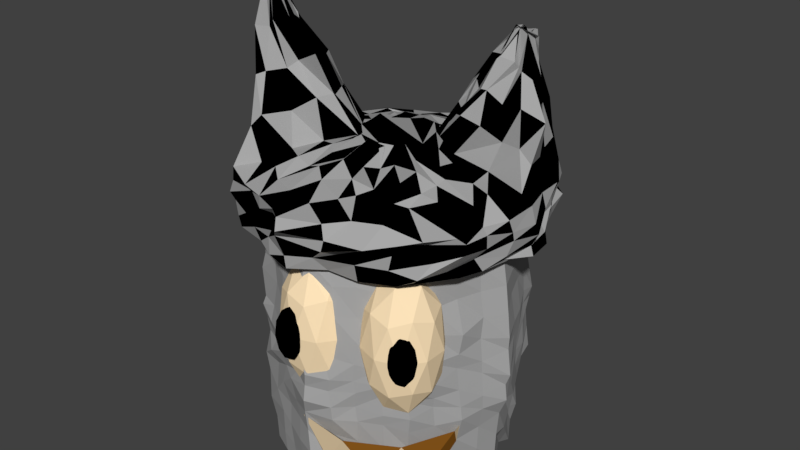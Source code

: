# Source: TrashEnemy.blend  (saved by Blender 2.79.0; exported with 4.5.12 LTS)
import bpy
from mathutils import Matrix  # noqa: F401  (used for matrix-valued properties, if any)

bpy.ops.wm.read_factory_settings(use_empty=True)
scene = bpy.context.scene
scene.name = 'Scene'

# ---- collections
col_collection_1 = bpy.data.collections.new('Collection 1'); scene.collection.children.link(col_collection_1)

# ---- materials (node trees are filled in below, after node groups)
mat_basuracolor = bpy.data.materials.new('BasuraColor')
mat_basuracolor.alpha_threshold = 0.0
mat_basuracolor.use_transparent_shadow = False
mat_basuracolor.diffuse_color = (0.3931, 0.3931, 0.3931, 1.0)
mat_basuracolor.specular_color = (0.0, 0.0, 0.0)
mat_basuracolor.roughness = 0.5
mat_basuracolor.specular_intensity = 1.0
mat_ojobasura = bpy.data.materials.new('OJOBasura')
mat_ojobasura.alpha_threshold = 0.0
mat_ojobasura.use_transparent_shadow = False
mat_ojobasura.diffuse_color = (0.0, 0.0, 0.0, 1.0)
mat_ojobasura.specular_color = (1.0, 0.0, 0.003185)
mat_ojobasura.roughness = 0.5
mat_boca = bpy.data.materials.new('Boca')
mat_boca.alpha_threshold = 0.0
mat_boca.use_transparent_shadow = False
mat_boca.diffuse_color = (1.0, 1.0, 1.0, 1.0)
mat_boca.roughness = 0.5
mat_boca.specular_intensity = 1.0
mat_ojoamarillo = bpy.data.materials.new('OJoAmarillo')
mat_ojoamarillo.alpha_threshold = 0.0
mat_ojoamarillo.use_transparent_shadow = False
mat_ojoamarillo.diffuse_color = (1.0, 0.7819, 0.4969, 1.0)
mat_ojoamarillo.roughness = 0.5
mat_ojoamarillo.specular_intensity = 1.0
mat_material_001 = bpy.data.materials.new('Material.001')
mat_material_001.alpha_threshold = 0.0
mat_material_001.use_transparent_shadow = False
mat_material_001.diffuse_color = (0.3108, 0.1186, 0.0141, 1.0)
mat_material_001.specular_color = (0.0, 0.0, 0.0)
mat_material_001.roughness = 0.5
mat_material_001.specular_intensity = 1.0

# ---- material node trees

# ---- world
world_world = bpy.data.worlds.new('World'); scene.world = world_world
world_world.color = (0.05088, 0.05088, 0.05088)
world_world.use_sun_shadow = False
world_world.sun_shadow_jitter_overblur = 0.0
world_world.cycles.sampling_method = 'MANUAL'

# ---- meshes
me_cylinder_002 = bpy.data.meshes.new('Cylinder.002')
me_cylinder_002.from_pydata([(-0.01058, 1.066, -1.149), (-0.1019, 1.14, 0.625), (0.5749, 0.8741, -1.472), (0.6912, 0.7488, 0.8943), (0.9709, 0.07392, -1.042), (0.9414, 0.07704, 0.9863), (0.6191, -0.5968, -1.164), (0.7103, -0.6197, 0.7864), (-0.02055, -0.9373, -1.045), (-0.08014, -0.9382, 0.9394), (-0.7224, -0.6484, -1.06), (-0.7397, -0.6472, 1.06), (-1.019, 0.04115, -1.102), (-1.065, 0.07199, 0.9412), (-0.7047, 0.7723, -1.171), (-0.7226, 0.7606, 0.839), (0.1454, 0.3392, 2.057), (-0.01612, 0.3574, 2.438), (0.2571, 0.1329, 2.253), (0.1557, -0.09847, 2.419), (-0.04156, -0.1995, 2.497), (-0.1825, -0.1341, 2.294), (-0.3676, 0.1445, 2.229), (-0.2199, 0.2996, 2.127), (-0.7644, -0.2314, 8.122), (-0.7286, -0.3109, 8.141), (-0.7456, -0.1972, 7.991), (-0.6815, -0.2535, 8.251), (0.6831, 0.3334, 6.805), (0.6826, 0.4348, 6.783), (0.6024, 0.3347, 7.016), (0.6053, 0.3375, 6.938), (0.3101, 0.9715, -1.293), (0.2159, 1.039, 0.4626), (-0.1188, 1.183, -0.492), (0.5997, 0.8606, -0.4214), (0.8408, 0.3767, -1.031), (0.8912, 0.414, 1.056), (0.9855, 0.09764, -0.1639), (0.8364, -0.2355, -1.133), (0.835, -0.2451, 0.6989), (0.7425, -0.5711, -0.1119), (0.3528, -0.7526, -1.244), (0.304, -0.7397, 1.076), (-0.1235, -0.9166, 0.0312), (-0.3785, -0.7879, -1.084), (-0.3577, -0.8004, 0.9092), (-0.8048, -0.6328, -0.1958), (-0.8674, -0.2759, -1.218), (-0.8792, -0.3011, 0.8918), (-1.049, 0.07956, -0.1809), (-0.939, 0.4797, -1.359), (-0.8538, 0.4052, 0.8988), (-0.7656, 0.7939, -0.2954), (-0.3949, 0.9514, -1.234), (-0.4074, 0.9628, 0.7154), (-0.005873, 0.3842, 2.125), (0.1704, 0.1766, 2.392), (0.2134, -0.004988, 2.347), (0.01651, -0.1741, 2.403), (-0.1985, -0.09073, 2.235), (-0.32, 0.05185, 2.154), (-0.3052, 0.2133, 2.321), (-0.2061, 0.3903, 1.915), (-0.5119, -0.3654, 1.633), (-0.6822, 0.09617, 1.645), (0.4761, -0.3446, 1.554), (-0.06504, -0.5802, 1.627), (-0.5674, 0.6474, 1.142), (0.3575, 0.5725, 1.482), (0.5912, 0.1357, 1.572), (-0.1055, 0.8218, 1.197), (-0.7716, -0.2122, 7.947), (-0.7009, -0.2213, 8.094), (-0.7461, -0.2441, 8.08), (-0.7343, -0.2314, 8.006), (-0.7513, -0.4074, 4.421), (-0.9508, -0.01618, 4.333), (-0.5161, -0.01626, 5.104), (-0.4304, -0.2211, 5.38), (0.728, 0.3811, 6.659), (0.6273, 0.3633, 6.991), (0.5945, 0.4141, 6.697), (0.6151, 0.3558, 6.889), (0.3856, 0.2766, 4.786), (0.647, 0.6684, 3.666), (0.9273, 0.1879, 3.968), (0.4877, 0.1776, 4.645), (0.4097, 0.2466, 4.767), (0.6093, 0.2215, 4.131), (0.7587, 0.3884, 3.952), (0.6739, 0.3262, 7.041), (-0.6093, -0.2817, 4.673), (-0.4412, -0.131, 5.164), (-0.7442, -0.01789, 4.546), (-0.7646, -0.2357, 8.037), (0.5035, -0.1622, 1.756), (0.1383, 0.706, 1.249), (-0.2728, 0.5975, 1.586), (-0.2534, -0.4856, 1.619), (0.4976, 0.4867, 4.139), (-0.6353, 0.3681, 1.401), (0.2659, -0.5066, 1.697), (-0.4377, 0.9721, -0.2768), (-0.9319, 0.486, -0.2916), (-0.8222, -0.2407, 4.364), (-0.8927, -0.2613, -0.1459), (-0.3058, -0.8013, 0.1403), (0.3374, -0.7602, -0.03424), (0.8753, -0.2556, -0.06713), (0.8472, 0.4338, -0.04832), (0.2589, 1.021, -0.5577), (0.4548, 0.9219, -1.408), (0.1113, 1.054, 0.6063), (-0.07866, 1.121, 0.1086), (0.7256, 0.7661, -0.5895), (0.93, 0.2806, -1.148), (0.7494, 0.5836, 0.928), (0.9222, 0.1218, -0.8244), (0.8071, -0.4174, -0.977), (0.9398, -0.1438, 0.9343), (0.7277, -0.6871, -0.5072), (0.183, -0.8097, -1.001), (0.4824, -0.6814, 1.145), (-0.01783, -0.9515, -0.4628), (-0.6005, -0.7353, -1.085), (-0.1537, -0.8937, 1.016), (-0.7743, -0.619, -0.5354), (-0.9686, -0.1347, -1.091), (-0.8461, -0.4796, 0.88), (-1.033, 0.07173, -0.7521), (-0.7619, 0.5654, -1.082), (-1.006, 0.3263, 0.6447), (-0.7388, 0.7765, -0.6886), (-0.2826, 1.064, -1.436), (-0.53, 0.8251, 0.9199), (0.05202, 0.3618, 2.153), (0.1606, 0.2773, 2.194), (0.311, 0.02263, 2.233), (0.09712, -0.128, 2.362), (-0.0847, -0.1693, 2.185), (-0.1902, -0.1106, 2.405), (-0.2703, 0.09077, 2.365), (-0.2536, 0.3626, 2.114), (-0.405, -0.2007, 1.798), (-0.8655, 0.07413, 1.126), (0.388, -0.2804, 2.117), (-0.02744, -0.7284, 1.089), (-0.6059, 0.6388, 1.243), (0.2752, 0.4454, 1.742), (0.8659, 0.08011, 1.309), (-0.03833, 0.9364, 1.07), (-0.7466, -0.2638, 8.088), (-0.7237, -0.2207, 7.994), (-0.7033, -0.2469, 8.174), (-0.7397, -0.2506, 8.155), (-0.7644, -0.3783, 6.343), (-0.9799, 0.001229, 2.667), (-0.4294, 0.01719, 3.785), (-0.3433, -0.1659, 3.814), (0.6387, 0.4276, 6.63), (0.6009, 0.377, 6.783), (0.6246, 0.3806, 6.944), (0.6835, 0.3387, 6.816), (0.4798, 0.33, 5.897), (0.6058, 0.7885, 2.09), (0.868, 0.1591, 2.287), (0.3826, 0.1281, 3.511), (0.08865, 1.079, -1.383), (0.5358, 0.8236, 0.9125), (-0.04756, 1.085, -0.7628), (0.7032, 0.7748, 0.2796), (0.7185, 0.6651, -1.229), (0.9004, 0.2448, 1.052), (0.9671, 0.08544, 0.2684), (0.8743, -0.07991, -0.9874), (0.8397, -0.4853, 0.8617), (0.6022, -0.5941, 0.396), (0.605, -0.7063, -0.9758), (0.1844, -0.85, 0.9934), (-0.06007, -0.973, 0.4744), (-0.1938, -0.8983, -0.9662), (-0.5533, -0.7291, 0.8357), (-0.7559, -0.6425, 0.4232), (-0.8306, -0.4957, -1.049), (-0.9705, -0.1415, 1.101), (-1.04, 0.07366, 0.3873), (-0.9398, 0.2172, -1.126), (-0.8577, 0.656, 0.655), (-0.7283, 0.7827, 0.2919), (-0.6072, 0.8775, -1.319), (-0.2245, 0.9963, 0.9399), (0.05415, 0.3866, 1.856), (0.2391, 0.1212, 2.438), (0.2509, -0.08899, 2.389), (0.06684, -0.1754, 2.352), (-0.2001, -0.05386, 2.126), (-0.3232, 0.06763, 2.124), (-0.2246, 0.2066, 2.254), (-0.07401, 0.3673, 2.207), (-0.6161, -0.5283, 1.219), (-0.4633, 0.03846, 2.125), (0.4828, -0.4606, 1.264), (-0.05316, -0.4073, 2.088), (-0.3151, 0.3679, 2.057), (0.5579, 0.696, 1.098), (0.3408, 0.1348, 1.847), (-0.1315, 0.6392, 1.565), (-0.7653, -0.2095, 7.869), (-0.6919, -0.2644, 8.227), (-0.7279, -0.2779, 8.022), (-0.7735, -0.2033, 8.04), (-0.7095, -0.5104, 2.553), (-0.843, -0.1234, 6.128), (-0.6604, -0.1213, 6.575), (-0.5987, -0.2132, 6.721), (0.6842, 0.4038, 6.582), (0.5834, 0.3674, 6.909), (0.6507, 0.4533, 6.74), (0.5774, 0.3937, 6.745), (0.2897, 0.271, 3.611), (0.6751, 0.4782, 5.517), (0.7349, 0.3274, 5.093), (0.5456, 0.2532, 5.871), (0.5704, 0.2472, 5.995), (0.3603, 0.1826, 3.557), (0.3076, 0.3517, 4.491), (0.4099, 0.2656, 4.395), (0.654, 0.3056, 5.484), (0.6416, 0.1881, 2.74), (0.5205, 0.1883, 4.62), (0.7602, 0.1872, 4.258), (0.7262, 0.3904, 5.376), (0.7456, 0.4851, 2.103), (0.8279, 0.3015, 3.906), (0.7212, 0.4742, 3.911), (0.565, 0.4107, 6.745), (0.6727, 0.3441, 6.867), (0.6282, 0.3534, 6.873), (0.6505, 0.3731, 6.879), (-0.6716, -0.3197, 6.58), (-0.5796, -0.2921, 2.973), (-0.6956, -0.3764, 4.584), (-0.5913, -0.2017, 4.872), (-0.6151, -0.1649, 6.742), (-0.4299, -0.000597, 3.682), (-0.5255, -0.1373, 5.331), (-0.4614, -0.0927, 5.156), (-0.7357, -0.1497, 6.391), (-0.7482, 0.07303, 2.992), (-0.6287, -0.0784, 5.029), (-0.7974, -0.06944, 4.518), (-0.731, -0.2492, 8.152), (-0.7369, -0.2241, 8.058), (-0.7304, -0.2511, 8.229), (-0.7011, -0.2594, 8.023), (0.4004, -0.07772, 1.91), (0.7544, -0.2313, 1.36), (0.4949, -0.2288, 1.647), (0.637, -0.07746, 1.652), (0.1205, 0.4383, 1.992), (0.1621, 0.9037, 0.7266), (0.2226, 0.6775, 1.12), (0.01475, 0.7082, 1.38), (-0.2185, 0.5015, 1.826), (-0.3947, 0.849, 0.8823), (-0.1708, 0.7059, 1.351), (-0.4045, 0.6344, 1.273), (-0.1997, -0.3457, 1.98), (-0.3738, -0.6312, 1.154), (-0.363, -0.4669, 1.783), (-0.1715, -0.4885, 1.777), (0.6367, 0.3848, 5.674), (0.4424, 0.4973, 2.991), (0.532, 0.6176, 3.704), (0.4606, 0.4139, 4.325), (-0.4235, 0.237, 1.985), (-0.7935, 0.4399, 0.9366), (-0.5274, 0.4632, 1.251), (-0.6394, 0.2088, 1.607), (0.1388, -0.3007, 1.827), (0.1805, -0.5619, 1.411), (0.09979, -0.5032, 1.792), (0.3647, -0.3946, 1.887), (-0.1801, 0.9735, -0.0172), (-0.5662, 0.8647, -0.278), (-0.4426, 0.9823, -0.9273), (-0.3665, 0.93, 0.3642), (-0.8225, 0.5903, -0.1198), (-0.9657, 0.2745, -0.294), (-0.8409, 0.4103, -0.6583), (-0.862, 0.3871, 0.4374), (-0.7906, -0.2694, 6.217), (-0.9005, -0.2566, 2.628), (-0.8592, -0.1382, 4.456), (-0.8, -0.3366, 4.403), (-0.9601, -0.1023, -0.05491), (-0.7742, -0.4825, -0.01453), (-0.9057, -0.3248, -0.5493), (-0.886, -0.2981, 0.4318), (-0.4974, -0.7115, 0.03853), (-0.2052, -0.8635, -0.06381), (-0.4031, -0.8092, -0.4802), (-0.3496, -0.8097, 0.417), (0.2006, -0.8814, -0.02247), (0.5637, -0.7056, 0.1526), (0.3749, -0.8, -0.3845), (0.4486, -0.8174, 0.4071), (0.8503, -0.444, 0.0691), (0.9574, -0.1138, 0.06962), (0.814, -0.2874, -0.529), (0.8949, -0.2868, 0.597), (0.8437, 0.3076, -0.3655), (0.7187, 0.6066, -0.1448), (0.7765, 0.4835, -0.9367), (0.8679, 0.3985, 0.4867), (0.4594, 0.8805, -0.2536), (0.07069, 1.11, -0.6338), (0.2714, 0.9656, -0.8166), (0.3562, 0.9077, 0.3266), (0.1843, 0.9781, 0.38), (0.1574, 1.006, -0.7087), (0.4513, 0.9561, -1.058), (0.7612, 0.6544, 0.3007), (0.7442, 0.614, -0.7664), (0.8836, 0.3252, -0.8566), (0.9538, -0.1219, 0.4184), (0.9242, -0.1292, -0.5936), (0.7619, -0.4659, -0.6753), (0.6117, -0.6975, 0.6398), (0.5386, -0.7052, -0.4916), (0.126, -0.8728, -0.444), (-0.2176, -0.8298, 0.5516), (-0.2586, -0.8373, -0.5197), (-0.5545, -0.7363, -0.3738), (-0.8833, -0.4524, 0.4113), (-0.7868, -0.4599, -0.6608), (-0.948, -0.105, -0.6905), (-0.796, -0.4034, 2.709), (-0.9265, -0.09886, 2.459), (-0.7752, -0.1978, 6.291), (-0.9568, 0.2136, 0.5398), (-0.9814, 0.2723, -0.6733), (-0.8724, 0.6653, -0.9707), (-0.5969, 0.88, 0.2934), (-0.5891, 0.8705, -0.6665), (-0.2003, 1.038, -0.8166), (0.4236, -0.5177, 1.461), (0.1612, -0.6897, 1.545), (0.02476, -0.3204, 1.729), (-0.8229, 0.2393, 1.209), (-0.7182, 0.5786, 0.8929), (-0.3519, 0.311, 1.818), (0.3834, 0.4361, 3.061), (0.4615, 0.6875, 2.379), (0.5939, 0.5161, 5.238), (-0.1978, -0.7089, 1.235), (-0.4597, -0.563, 1.391), (-0.2755, -0.2567, 2.022), (-0.4271, 0.7031, 1.123), (-0.2211, 0.9044, 0.8252), (-0.1632, 0.5455, 1.826), (0.06572, 0.9192, 0.8852), (0.2929, 0.8594, 0.6852), (0.1213, 0.5157, 1.756), (0.7574, -0.1023, 1.515), (0.5924, -0.3434, 1.451), (0.2979, -0.1726, 2.168), (-0.7248, -0.2838, 8.122), (-0.7506, -0.2437, 8.132), (-0.7347, -0.2207, 8.029), (-0.8136, -0.0445, 3.035), (-0.5585, 0.003587, 3.552), (-0.6659, -0.1496, 6.625), (-0.3763, -0.03795, 3.929), (-0.3978, -0.09143, 3.554), (-0.6116, -0.1614, 6.488), (-0.4335, -0.2205, 3.609), (-0.6407, -0.4832, 3.069), (-0.7103, -0.3111, 6.258), (0.6723, 0.3838, 6.767), (0.6974, 0.3128, 6.907), (0.6356, 0.3356, 6.95), (0.7278, 0.6019, 2.265), (0.8095, 0.3377, 2.133), (0.8111, 0.2958, 5.409), (0.7833, 0.1587, 2.78), (0.5224, 0.1323, 3.303), (0.6459, 0.2733, 5.748), (0.27, 0.2227, 3.223), (0.2714, 0.2584, 3.652), (0.4796, 0.2911, 5.873), (0.5086, 0.3134, 5.81), (0.6535, 0.3363, 5.278), (0.6834, 0.4685, 5.347), (0.6038, 0.3619, 6.777), (-0.6384, -0.2149, 6.568), (-0.612, -0.163, 6.685), (-0.76, -0.1677, 6.355), (-0.7097, -0.2384, 8.167), (0.3898, 0.05391, 1.736), (0.0345, 0.4816, 2.068), (-0.346, 0.503, 1.773), (-0.06705, -0.3828, 2.061), (0.5224, 0.4231, 5.486), (-0.4489, 0.1298, 2.04), (0.1763, -0.2197, 1.86), (-0.2326, 1.036, 0.1329), (-0.842, 0.6499, 0.1207), (-0.791, -0.2883, 6.087), (-0.9722, -0.09097, 0.3391), (-0.5261, -0.7023, 0.5616), (0.2182, -0.8746, 0.4443), (0.8773, -0.4536, 0.6328), (0.9204, 0.2578, 0.3994), (0.5339, 0.8183, 0.5908), (0.2064, -0.3166, -11.76), (0.5549, 0.06542, -9.689), (0.6774, -0.5301, -9.689), (0.1489, -0.8305, -9.689), (-0.3002, -0.4207, -9.689), (-0.04921, 0.133, -9.689), (0.4832, -0.4421, -11.2), (0.4113, -0.09205, -11.2), (0.6881, -0.2175, -9.984), (0.261, 0.1722, -9.984), (0.05614, -0.05233, -11.2), (0.1726, -0.6187, -11.2), (0.4494, -0.7441, -9.984), (-0.09137, -0.3778, -11.2), (-0.1252, -0.6799, -9.984), (-0.2416, -0.1135, -9.984), (0.445, 0.21, -8.011), (0.08993, 0.2498, -8.011), (0.781, -0.3808, -8.011), (0.709, -0.03083, -8.011), (0.3228, -0.8829, -8.011), (0.6334, -0.7063, -8.011), (-0.2963, -0.6023, -8.011), (-0.03232, -0.8432, -8.011), (-0.2207, 0.07316, -8.011), (-0.3682, -0.2523, -8.011), (0.6395, -0.7055, -5.152), (0.7082, -0.7555, -4.504), (0.6132, -0.7863, -4.504), (0.5545, -0.7055, -4.504), (0.6132, -0.6247, -4.504), (0.7082, -0.6556, -4.504), (0.6657, -0.7863, -3.456), (0.5707, -0.7555, -3.456), (0.5707, -0.6556, -3.456), (0.6657, -0.6247, -3.456), (0.7244, -0.7055, -3.456), (0.6395, -0.7055, -2.809), (0.624, -0.753, -4.977), (0.6799, -0.7349, -4.977), (0.6644, -0.7824, -4.596), (0.7203, -0.7055, -4.596), (0.6799, -0.6762, -4.977), (0.5895, -0.7055, -4.977), (0.5741, -0.753, -4.596), (0.624, -0.658, -4.977), (0.5741, -0.658, -4.596), (0.6644, -0.6287, -4.596), (0.7298, -0.7349, -3.98), (0.7298, -0.6762, -3.98), (0.6395, -0.8005, -3.98), (0.6953, -0.7824, -3.98), (0.5491, -0.7349, -3.98), (0.5836, -0.7824, -3.98), (0.5836, -0.6287, -3.98), (0.5491, -0.6762, -3.98), (0.6953, -0.6287, -3.98), (0.6395, -0.6105, -3.98), (0.7048, -0.753, -3.364), (0.6145, -0.7824, -3.364), (0.5587, -0.7055, -3.364), (0.6145, -0.6287, -3.364), (0.7048, -0.658, -3.364), (0.6549, -0.753, -2.984), (0.6894, -0.7055, -2.984), (0.5991, -0.7349, -2.984), (0.5991, -0.6762, -2.984), (0.6549, -0.658, -2.984), (-0.03684, -0.9088, -5.152), (0.03189, -0.9588, -4.504), (-0.06309, -0.9896, -4.504), (-0.1218, -0.9088, -4.504), (-0.06309, -0.828, -4.504), (0.03189, -0.8589, -4.504), (-0.01059, -0.9896, -3.456), (-0.1056, -0.9588, -3.456), (-0.1056, -0.8589, -3.456), (-0.01059, -0.828, -3.456), (0.04812, -0.9088, -3.456), (-0.03684, -0.9088, -2.809), (-0.05227, -0.9563, -4.977), (0.003562, -0.9382, -4.977), (-0.01187, -0.9857, -4.596), (0.04396, -0.9088, -4.596), (0.003562, -0.8795, -4.977), (-0.08678, -0.9088, -4.977), (-0.1022, -0.9563, -4.596), (-0.05227, -0.8613, -4.977), (-0.1022, -0.8613, -4.596), (-0.01187, -0.832, -4.596), (0.0535, -0.9382, -3.98), (0.0535, -0.8795, -3.98), (-0.03684, -1.004, -3.98), (0.01899, -0.9857, -3.98), (-0.1272, -0.9382, -3.98), (-0.09267, -0.9857, -3.98), (-0.09267, -0.832, -3.98), (-0.1272, -0.8795, -3.98), (0.01899, -0.832, -3.98), (-0.03684, -0.8138, -3.98), (0.02853, -0.9563, -3.364), (-0.06181, -0.9857, -3.364), (-0.1176, -0.9088, -3.364), (-0.06181, -0.832, -3.364), (0.02853, -0.8613, -3.364), (-0.02141, -0.9563, -2.984), (0.0131, -0.9088, -2.984), (-0.07724, -0.9382, -2.984), (-0.07724, -0.8795, -2.984), (-0.02141, -0.8613, -2.984), (0.5195, -0.5558, -7.14), (0.7049, -0.6905, -5.393), (0.4487, -0.7738, -5.393), (0.2904, -0.5558, -5.393), (0.4487, -0.3379, -5.393), (0.7049, -0.4211, -5.393), (0.5903, -0.7738, -2.567), (0.3341, -0.6905, -2.567), (0.3341, -0.4211, -2.567), (0.5903, -0.3379, -2.567), (0.7487, -0.5558, -2.567), (0.5195, -0.5558, -0.8203), (0.4779, -0.6839, -6.668), (0.6285, -0.635, -6.668), (0.5869, -0.7631, -5.642), (0.7375, -0.5558, -5.642), (0.6285, -0.4766, -6.668), (0.3848, -0.5558, -6.668), (0.3432, -0.6839, -5.642), (0.4779, -0.4277, -6.668), (0.3432, -0.4277, -5.642), (0.5869, -0.3485, -5.642), (0.7632, -0.635, -3.98), (0.7632, -0.4766, -3.98), (0.5195, -0.812, -3.98), (0.6701, -0.7631, -3.98), (0.2758, -0.635, -3.98), (0.3689, -0.7631, -3.98), (0.3689, -0.3485, -3.98), (0.2758, -0.4766, -3.98), (0.6701, -0.3485, -3.98), (0.5195, -0.2996, -3.98), (0.6958, -0.6839, -2.319), (0.4522, -0.7631, -2.319), (0.3016, -0.5558, -2.319), (0.4522, -0.3485, -2.319), (0.6958, -0.4277, -2.319), (0.5611, -0.6839, -1.292), (0.6542, -0.5558, -1.292), (0.4105, -0.635, -1.292), (0.4105, -0.4766, -1.292), (0.5611, -0.4277, -1.292), (0.0, -0.6871, -7.14), (0.1854, -0.8218, -5.393), (-0.07081, -0.905, -5.393), (-0.2292, -0.6871, -5.393), (-0.07081, -0.4691, -5.393), (0.1854, -0.5524, -5.393), (0.07081, -0.905, -2.567), (-0.1854, -0.8218, -2.567), (-0.1854, -0.5524, -2.567), (0.07081, -0.4691, -2.567), (0.2292, -0.6871, -2.567), (0.0, -0.6871, -0.8203), (-0.04162, -0.8152, -6.668), (0.109, -0.7663, -6.668), (0.06735, -0.8944, -5.642), (0.2179, -0.6871, -5.642), (0.109, -0.6079, -6.668), (-0.1347, -0.6871, -6.668), (-0.1763, -0.8152, -5.642), (-0.04162, -0.559, -6.668), (-0.1763, -0.559, -5.642), (0.06735, -0.4798, -5.642), (0.2437, -0.7663, -3.98), (0.2437, -0.6079, -3.98), (0.0, -0.9433, -3.98), (0.1506, -0.8944, -3.98), (-0.2437, -0.7663, -3.98), (-0.1506, -0.8944, -3.98), (-0.1506, -0.4798, -3.98), (-0.2437, -0.6079, -3.98), (0.1506, -0.4798, -3.98), (0.0, -0.4309, -3.98), (0.1763, -0.8152, -2.319), (-0.06735, -0.8944, -2.319), (-0.2179, -0.6871, -2.319), (-0.06735, -0.4798, -2.319), (0.1763, -0.559, -2.319), (0.04162, -0.8152, -1.292), (0.1347, -0.6871, -1.292), (-0.109, -0.7663, -1.292), (-0.109, -0.6079, -1.292), (0.04162, -0.559, -1.292), (-0.00296, 0.8168, -12.09), (-0.001312, 0.8197, -0.373), (0.5494, 0.5788, -11.77), (0.5553, 0.5807, -0.2313), (0.8243, 0.004514, -12.1), (0.8044, 0.002611, -0.2726), (0.5578, -0.5678, -11.8), (0.588, -0.5887, -0.7723), (-0.01206, -0.8039, -11.83), (0.02787, -0.8231, -0.818), (-0.5506, -0.5781, -11.75), (-0.5494, -0.5697, -0.3547), (-0.7874, 0.003777, -11.71), (-0.7974, 0.01885, -0.5442), (-0.5864, 0.6018, -11.91), (-0.5748, 0.5933, -0.3672), (-0.03124, 0.9169, -7.449), (0.6271, 0.6278, -7.704), (0.6266, 0.6321, -4.791), (0.01193, 0.9024, -4.653), (0.888, 0.002969, -7.608), (0.8856, 0.004471, -4.673), (0.6162, -0.6188, -7.707), (0.6164, -0.6363, -4.872), (-0.001689, -0.8605, -7.711), (0.0269, -0.8935, -5.016), (-0.6188, -0.5853, -7.487), (-0.5811, -0.5924, -4.6), (-0.8253, 0.03392, -7.371), (-0.8437, 0.04984, -4.564), (-0.5992, 0.6833, -7.488), (-0.6402, 0.689, -4.66), (0.2734, 0.6996, -11.96), (0.2671, 0.6966, -0.2137), (-0.7972, 0.02145, -2.293), (-0.601, 0.6348, -2.595), (0.648, 0.2975, -11.63), (0.6959, 0.2897, -0.2972), (0.5841, 0.6082, -2.398), (0.6669, -0.2778, -11.74), (0.6886, -0.2894, -0.3824), (0.8427, 0.008228, -2.418), (0.299, -0.6904, -12.02), (0.2648, -0.7047, -0.558), (-0.6058, 0.6409, -9.57), (-0.2804, -0.6747, -11.93), (-0.2695, -0.7, -0.5624), (-0.7916, 0.01841, -9.51), (-0.6928, -0.2729, -11.94), (-0.6839, -0.2805, -0.3408), (0.816, 0.01418, -9.561), (-0.6828, 0.3062, -11.88), (-0.6948, 0.3088, -0.355), (0.5418, 0.6157, -9.393), (-0.3247, 0.7153, -11.8), (-0.2991, 0.7033, -0.3331), (0.3166, 0.7624, -7.724), (0.2962, 0.7696, -4.668), (-0.009129, 0.9018, -5.917), (0.5842, 0.6331, -5.805), (0.7296, 0.3226, -7.435), (0.7449, 0.3216, -4.665), (0.9024, 0.006624, -6.387), (0.7815, -0.3116, -7.744), (0.7491, -0.3163, -4.741), (0.6131, -0.6301, -6.203), (0.3211, -0.7422, -7.639), (0.321, -0.7633, -4.909), (0.03475, -0.8888, -6.245), (-0.3103, -0.7377, -7.59), (-0.3244, -0.7354, -4.647), (-0.5797, -0.5921, -5.63), (-0.693, -0.2966, -7.45), (-0.7337, -0.2599, -4.217), (-0.8549, 0.07859, -5.972), (-0.7408, 0.3716, -7.394), (-0.6991, 0.3677, -4.458), (-0.618, 0.6713, -5.93), (-0.3332, 0.8033, -7.709), (-0.3076, 0.791, -4.524), (0.00853, -0.8397, -9.824), (-0.5932, -0.5889, -9.708), (-0.5877, -0.5685, -2.664), (0.01696, -0.8607, -2.896), (0.598, -0.5908, -9.757), (-0.03056, 0.8655, -9.654), (0.5785, -0.6101, -2.801), (-0.01378, 0.8702, -2.483), (-0.3238, 0.7469, -9.375), (0.7115, -0.3034, -9.768), (-0.2731, -0.7283, -2.494), (-0.2838, -0.7145, -9.741), (-0.7259, 0.3191, -2.437), (0.715, 0.3218, -2.625), (-0.004948, 0.009825, -0.3228), (-0.1283, 0.2959, -0.3954), (-0.405, 0.4153, -0.5516), (-0.1151, -0.2829, -0.521), (0.006353, -0.5753, -0.5175), (-0.7291, 0.3262, -9.775), (0.7147, 0.2963, -9.734), (-0.4273, 0.4241, -11.93), (-0.1248, 0.2994, -11.97), (-0.03129, 0.02147, -11.83), (-0.1076, -0.2627, -11.92), (-0.3912, -0.3959, -11.86), (0.2803, 0.7802, -5.99), (0.7221, 0.3266, -5.884), (0.7568, -0.3182, -6.363), (0.3269, -0.7566, -6.218), (-0.2785, -0.7681, -5.927), (-0.7419, -0.2327, -5.81), (-0.705, 0.3657, -5.935), (-0.3234, 0.8069, -6.033), (0.2831, 0.7223, -9.675), (0.7032, -0.2876, -2.493), (-0.3037, 0.7565, -2.418), (0.2749, 0.7444, -2.403), (-0.6832, -0.2851, -9.421), (-0.6714, -0.2703, -2.319), (0.2835, -0.716, -9.764), (0.3225, -0.7282, -2.934), (0.4241, 0.6399, -12.08), (0.1243, 0.7651, -0.2757), (-0.8099, 0.0277, -1.515), (-0.6318, 0.6678, -3.662), (0.7289, 0.1535, -11.75), (0.6168, 0.4365, -0.1379), (0.5797, 0.5957, -1.476), (0.6262, -0.4237, -11.82), (0.7537, -0.1418, -0.4237), (0.8679, 0.005154, -3.62), (0.135, -0.7449, -11.85), (0.4459, -0.6468, -0.6854), (-0.5687, 0.6085, -10.84), (-0.4128, -0.6402, -11.82), (-0.1357, -0.7602, -0.599), (-0.8346, 0.02969, -8.466), (-0.7273, -0.126, -11.69), (-0.6132, -0.4168, -0.5033), (0.8103, 0.01094, -10.75), (-0.6411, 0.4544, -11.96), (-0.7316, 0.1613, -0.341), (0.5535, 0.6328, -8.287), (-0.1756, 0.7681, -11.74), (-0.4367, 0.6437, -0.464), (0.428, 0.7056, -7.437), (0.1504, 0.8403, -4.675), (-0.01739, 0.9034, -5.042), (0.6039, 0.6309, -6.808), (0.8091, 0.1653, -7.583), (0.6611, 0.4813, -4.482), (0.8736, 0.004673, -6.903), (0.6913, -0.4623, -7.731), (0.7834, -0.1497, -4.472), (0.6319, -0.6266, -7.025), (0.1869, -0.8207, -7.691), (0.4612, -0.6983, -4.99), (0.03356, -0.9033, -6.933), (-0.4656, -0.6227, -7.484), (-0.1387, -0.8341, -4.753), (-0.5553, -0.5966, -6.194), (-0.7687, -0.09722, -7.343), (-0.6549, -0.4411, -4.437), (-0.8723, 0.05975, -6.721), (-0.6678, 0.5233, -7.401), (-0.7555, 0.1981, -4.261), (-0.6253, 0.6884, -6.996), (-0.1455, 0.8443, -7.66), (-0.4526, 0.736, -4.375), (-0.008132, -0.835, -8.742), (-0.5824, -0.5579, -10.85), (-0.6064, -0.5848, -3.329), (0.002294, -0.8409, -1.688), (0.566, -0.5781, -10.72), (-0.0166, 0.8432, -10.85), (0.6081, -0.6207, -3.912), (-0.03301, 0.891, -3.594), (-0.1688, 0.785, -10.64), (0.7554, -0.1503, -10.71), (-0.1455, -0.7674, -1.624), (-0.3971, -0.6664, -10.71), (-0.6343, 0.4527, -1.403), (0.7659, 0.1598, -1.285), (0.4151, 0.006342, -0.2955), (-0.4703, 0.1579, -0.4196), (-0.5825, 0.216, -0.3229), (-0.4566, -0.1316, -0.5118), (0.276, -0.5813, -0.545), (-0.6469, 0.4596, -10.96), (0.5959, 0.4461, -10.48), (-0.6044, 0.2254, -11.86), (-0.4716, 0.159, -11.87), (-0.3987, 0.01307, -11.9), (-0.4528, -0.1316, -11.87), (-0.5923, -0.1899, -11.61), (0.1305, 0.838, -6.607), (0.6563, 0.4839, -5.144), (0.82, -0.1558, -7.022), (0.4815, -0.6968, -5.692), (-0.1553, -0.786, -5.631), (-0.6819, -0.4325, -5.503), (-0.7786, 0.2055, -5.039), (-0.4791, 0.7511, -7.061), (0.1189, 0.7814, -10.71), (0.6462, -0.4383, -1.626), (-0.1612, 0.7805, -1.229), (0.4137, 0.6624, -1.301), (-0.7366, -0.131, -10.6), (-0.6556, -0.3932, -1.327), (0.4278, -0.6458, -10.95), (0.1802, -0.7766, -1.815), (0.1028, 0.7626, -11.6), (0.4166, 0.6415, -0.2445), (-0.855, 0.05968, -3.213), (-0.5715, 0.613, -1.323), (0.6337, 0.4379, -12.07), (0.735, 0.15, -0.2688), (0.5917, 0.6199, -3.502), (0.7571, -0.1415, -12.03), (0.6329, -0.4363, -0.5782), (0.8142, 0.005146, -1.2), (0.4361, -0.6281, -12.06), (0.1326, -0.7625, -0.6533), (-0.6117, 0.6595, -8.685), (-0.1304, -0.7428, -11.93), (-0.4102, -0.6331, -0.5911), (-0.8161, 0.02856, -10.81), (-0.6299, -0.4052, -11.79), (-0.7271, -0.1303, -0.2898), (0.8348, 0.00828, -8.406), (-0.7632, 0.1716, -11.95), (-0.6292, 0.4485, -0.4855), (0.581, 0.592, -10.86), (-0.4407, 0.6503, -11.91), (-0.1432, 0.7647, -0.3728), (0.1513, 0.8324, -7.572), (0.4649, 0.7039, -4.786), (0.006138, 0.9126, -7.029), (0.6104, 0.6319, -5.281), (0.6745, 0.4746, -7.651), (0.8114, 0.165, -4.585), (0.8753, 0.01325, -5.255), (0.8168, -0.1501, -7.687), (0.6837, -0.4727, -4.843), (0.6413, -0.631, -5.807), (0.4702, -0.6801, -7.573), (0.1336, -0.8328, -4.755), (0.05538, -0.9055, -5.644), (-0.1334, -0.8004, -7.787), (-0.4396, -0.6567, -4.538), (-0.5857, -0.6168, -4.921), (-0.6277, -0.4313, -7.035), (-0.7365, -0.1338, -4.24), (-0.8415, 0.03479, -4.961), (-0.7658, 0.1949, -7.314), (-0.6884, 0.5245, -4.68), (-0.6097, 0.6855, -5.059), (-0.4712, 0.7517, -7.547), (-0.1467, 0.8476, -4.53), (0.02084, -0.8214, -10.86), (-0.622, -0.5575, -8.482), (-0.5572, -0.5856, -1.182), (-0.009659, -0.8625, -3.923), (0.5988, -0.6037, -8.564), (-0.02078, 0.8896, -8.672), (0.5714, -0.5993, -1.595), (-0.004939, 0.8416, -1.409), (-0.4665, 0.7177, -8.797), (0.6701, -0.462, -8.793), (-0.4059, -0.6531, -3.394), (-0.1186, -0.7901, -8.618), (-0.7705, 0.1754, -3.236), (0.6552, 0.4737, -3.457), (-0.3846, 0.01629, -0.3991), (0.2152, 0.4443, -0.3529), (-0.2207, 0.6241, -0.4227), (0.2295, -0.4322, -0.6511), (-0.2685, -0.5736, -0.6254), (-0.7502, 0.1828, -8.309), (0.7693, 0.1569, -8.457), (-0.2261, 0.621, -11.7), (0.2244, 0.4361, -11.98), (0.3962, 0.01155, -11.92), (0.2236, -0.42, -11.95), (-0.2206, -0.5811, -11.87), (0.4624, 0.7053, -5.331), (0.802, 0.1614, -6.829), (0.7086, -0.4754, -5.712), (0.1846, -0.8277, -7.084), (-0.4741, -0.6737, -6.718), (-0.7846, -0.1202, -6.5), (-0.663, 0.5262, -6.66), (-0.1625, 0.85, -5.452), (0.4589, 0.6782, -8.693), (0.7875, -0.1365, -3.537), (-0.4658, 0.724, -3.376), (0.1279, 0.8321, -3.452), (-0.6228, -0.4644, -8.302), (-0.7629, -0.1031, -3.453), (0.1407, -0.7834, -8.623), (0.4629, -0.6823, -3.905), (0.3442, -0.747, -4.012), (0.1935, -0.7975, -3.014), (0.1932, -0.8065, -3.995), (0.3079, -0.7309, -8.675), (0.4454, -0.6578, -9.841), (0.4703, -0.673, -8.786), (-0.7601, -0.1067, -2.13), (-0.692, -0.2572, -1.522), (-0.7515, -0.1287, -1.404), (-0.6755, -0.4125, -9.624), (-0.678, -0.2683, -10.65), (-0.6216, -0.4338, -10.64), (0.2626, 0.7649, -3.461), (0.427, 0.6789, -2.371), (0.4604, 0.6832, -3.643), (-0.3121, 0.775, -3.357), (-0.1531, 0.8074, -2.492), (-0.1805, 0.8357, -3.559), (0.7659, -0.3052, -3.876), (0.6425, -0.4483, -2.635), (0.652, -0.4601, -3.682), (0.2938, 0.7467, -8.535), (0.1125, 0.8035, -9.495), (0.1313, 0.8176, -8.448), (-0.3099, 0.7955, -5.115), (-0.4837, 0.7472, -6.153), (-0.4476, 0.7282, -5.148), (-0.6687, 0.5143, -5.907), (-0.7344, 0.3777, -5.216), (-0.6632, 0.5111, -5.334), (-0.7798, -0.1139, -5.708), (-0.7183, -0.2825, -5.004), (-0.7629, -0.1036, -4.79), (-0.4199, -0.6679, -6.068), (-0.2816, -0.7656, -5.347), (-0.4581, -0.6742, -5.294), (0.1668, -0.8251, -6.36), (0.3091, -0.7628, -5.704), (0.1877, -0.8351, -5.756), (0.736, -0.3133, -5.426), (0.7991, -0.1475, -6.022), (0.801, -0.1523, -5.47), (0.8163, 0.1623, -6.184), (0.7485, 0.3164, -5.441), (0.8125, 0.1621, -5.199), (0.3071, 0.7667, -5.494), (0.1487, 0.8302, -5.992), (0.13, 0.8465, -5.113), (-0.2448, -0.33, -12.07), (0.09002, -0.4763, -12.03), (-0.06013, -0.5351, -11.87), (-0.0588, -0.1361, -11.74), (0.3402, -0.1362, -11.89), (0.2899, -0.2791, -11.96), (-0.04991, 0.1585, -12.06), (0.2751, 0.3009, -11.97), (0.3364, 0.1552, -11.91), (-0.2796, 0.3584, -11.72), (-0.07116, 0.5625, -12.1), (0.0811, 0.4945, -11.98), (-0.5468, 0.3653, -11.96), (-0.5223, 0.5101, -11.83), (-0.3562, 0.5582, -12.05), (0.7404, 0.3054, -8.777), (0.6196, 0.4537, -9.446), (0.6609, 0.4606, -8.582), (-0.7667, 0.1786, -9.575), (-0.7012, 0.3085, -10.96), (-0.7556, 0.1684, -10.87), (0.1398, -0.6399, -0.589), (-0.143, -0.6335, -0.591), (-0.01929, -0.6979, -0.5223), (-0.06935, -0.4317, -0.3565), (-0.4107, -0.2743, -0.3949), (-0.3201, -0.4279, -0.5363), (-0.5436, 0.3625, -0.2935), (-0.3376, 0.5578, -0.3373), (-0.4977, 0.5027, -0.4523), (-0.2838, 0.3593, -0.3791), (0.0924, 0.4992, -0.3879), (-0.07346, 0.5662, -0.2115), (-0.06962, 0.1595, -0.4713), (0.3438, 0.1489, -0.3432), (0.2664, 0.2985, -0.2137), (0.7099, 0.3236, -3.337), (0.7761, 0.1661, -2.333), (0.778, 0.1636, -3.387), (-0.7442, 0.3538, -3.593), (-0.6482, 0.4778, -2.501), (-0.6374, 0.5007, -3.485), (-0.138, -0.7839, -9.818), (-0.2756, -0.7013, -10.86), (-0.1419, -0.7548, -10.92), (-0.4253, -0.6418, -2.471), (-0.2864, -0.6973, -1.536), (-0.4451, -0.6374, -1.457), (0.7396, -0.3083, -8.836), (0.7862, -0.1524, -9.749), (0.7918, -0.1514, -8.629), (-0.471, 0.6982, -9.672), (-0.3, 0.7308, -10.84), (-0.4775, 0.6715, -10.62), (0.4385, -0.6576, -1.818), (0.3048, -0.7178, -1.707), (0.4418, -0.6683, -2.763), (0.1339, -0.7617, -10.77), (0.3014, -0.7046, -11.02), (0.1232, -0.7712, -9.636), (-0.6211, -0.4619, -3.329), (-0.6369, -0.4184, -2.558), (-0.699, -0.2947, -3.253), (-0.772, -0.108, -8.439), (-0.7403, -0.1345, -9.623), (-0.6747, -0.3018, -8.314), (0.1217, 0.7826, -1.329), (0.2751, 0.7202, -1.471), (0.1427, 0.8, -2.584), (-0.4616, 0.6719, -1.496), (-0.3008, 0.731, -1.414), (-0.4485, 0.7006, -2.549), (0.7566, -0.1388, -1.392), (0.709, -0.2918, -1.604), (0.765, -0.1405, -2.446), (0.4086, 0.6566, -10.72), (0.2625, 0.7172, -10.62), (0.4077, 0.6745, -9.304), (-0.1424, 0.8551, -6.948), (-0.3353, 0.8093, -6.913), (-0.1962, 0.8529, -5.955), (-0.7706, 0.2057, -6.522), (-0.7942, 0.2255, -5.956), (-0.7094, 0.3496, -6.494), (-0.626, -0.4363, -6.218), (-0.6219, -0.4491, -5.749), (-0.6916, -0.2817, -6.321), (-0.1604, -0.8135, -6.727), (-0.09562, -0.8209, -6.16), (-0.2715, -0.7386, -6.676), (0.4804, -0.69, -7.064), (0.4639, -0.6883, -6.218), (0.3058, -0.7437, -6.961), (0.6799, -0.4672, -6.848), (0.7706, -0.3126, -7.156), (0.6893, -0.4716, -6.404), (0.6845, 0.4703, -6.919), (0.6634, 0.4864, -5.962), (0.7269, 0.3254, -6.701), (0.4573, 0.693, -6.968), (0.2649, 0.7773, -6.754), (0.4733, 0.7029, -6.299), (-0.5306, -0.3268, -11.79), (-0.3441, -0.528, -11.98), (-0.4676, -0.4754, -11.85), (0.729, 0.155, -10.49), (0.7039, 0.2953, -10.91), (0.7794, 0.1538, -9.852), (-0.6764, 0.5091, -8.541), (-0.6625, 0.4795, -9.703), (-0.7123, 0.347, -8.579), (-0.06507, -0.1358, -0.3371), (0.2922, -0.2841, -0.5612), (0.3403, -0.1391, -0.3791), (0.6554, 0.4473, -1.584), (0.7126, 0.3, -1.47), (0.6591, 0.4616, -2.573), (-0.7458, 0.1708, -1.298), (-0.7016, 0.3074, -1.335), (-0.7679, 0.1897, -2.394), (-0.4349, -0.6742, -8.529), (-0.392, -0.6732, -9.548), (-0.2686, -0.7173, -8.657), (-0.1362, -0.8121, -3.483), (-0.1594, -0.7886, -2.608), (-0.2776, -0.7376, -3.683), (0.6234, -0.4334, -10.68), (0.695, -0.2893, -10.8), (0.6469, -0.4512, -9.668), (-0.1836, 0.8363, -8.453), (-0.184, 0.8138, -9.606), (-0.3164, 0.7692, -8.694)], [], [(169, 171, 415), (173, 174, 414), (176, 177, 413), (179, 180, 412), (182, 183, 411), (185, 186, 410), (409, 25, 152), (188, 189, 408), (191, 114, 407), (51, 39, 42), (60, 59, 61), (406, 19, 139), (405, 22, 142), (164, 162, 404), (403, 20, 140), (402, 23, 143), (401, 17, 136), (400, 18, 138), (399, 27, 153), (398, 24, 155), (397, 26, 209), (215, 154, 396), (395, 31, 161), (394, 29, 160), (393, 28, 163), (392, 30, 217), (224, 161, 391), (225, 226, 390), (389, 87, 227), (388, 83, 219), (387, 89, 230), (386, 86, 231), (232, 216, 385), (233, 234, 384), (383, 85, 235), (236, 217, 382), (237, 238, 381), (380, 82, 239), (240, 210, 379), (241, 242, 378), (159, 243, 377), (244, 153, 376), (245, 246, 375), (374, 78, 247), (373, 75, 211), (372, 94, 250), (371, 77, 251), (252, 209, 370), (253, 254, 369), (368, 74, 255), (256, 194, 367), (257, 258, 366), (365, 70, 259), (260, 192, 364), (261, 262, 363), (362, 71, 263), (264, 199, 361), (265, 266, 360), (359, 68, 267), (268, 196, 358), (269, 270, 357), (356, 67, 271), (272, 218, 355), (273, 274, 354), (220, 275, 353), (276, 198, 352), (277, 278, 351), (350, 65, 279), (280, 195, 349), (281, 282, 348), (347, 66, 283), (284, 170, 346), (285, 286, 345), (135, 287, 344), (288, 133, 343), (289, 290, 342), (132, 291, 341), (292, 208, 340), (293, 294, 339), (338, 76, 295), (296, 130, 337), (297, 298, 336), (129, 299, 335), (300, 127, 334), (301, 302, 333), (126, 303, 332), (304, 124, 331), (305, 306, 330), (123, 307, 329), (308, 121, 328), (309, 310, 327), (120, 311, 326), (312, 118, 325), (313, 314, 324), (117, 315, 323), (316, 115, 322), (317, 318, 321), (113, 319, 320), (320, 111, 317), (114, 317, 34), (1, 320, 114), (321, 32, 168), (170, 168, 0), (34, 321, 170), (322, 2, 112), (318, 112, 32), (111, 322, 318), (323, 110, 313), (171, 313, 35), (3, 323, 171), (324, 36, 172), (115, 172, 2), (35, 324, 115), (325, 4, 116), (314, 116, 36), (110, 325, 314), (326, 109, 309), (174, 309, 38), (5, 326, 174), (327, 39, 175), (118, 175, 4), (38, 327, 118), (328, 6, 119), (310, 119, 39), (109, 328, 310), (329, 108, 305), (177, 305, 41), (7, 329, 177), (330, 42, 178), (121, 178, 6), (41, 330, 121), (331, 8, 122), (306, 122, 42), (108, 331, 306), (332, 107, 301), (180, 301, 44), (9, 332, 180), (333, 45, 181), (124, 181, 8), (44, 333, 124), (334, 10, 125), (302, 125, 45), (107, 334, 302), (335, 106, 297), (183, 297, 47), (11, 335, 183), (336, 48, 184), (127, 184, 10), (47, 336, 127), (337, 12, 128), (298, 128, 48), (106, 337, 298), (293, 295, 105), (49, 338, 293), (129, 212, 338), (339, 77, 157), (185, 157, 13), (49, 339, 185), (340, 24, 213), (294, 213, 77), (105, 340, 294), (341, 104, 289), (186, 289, 50), (13, 341, 186), (342, 51, 187), (130, 187, 12), (50, 342, 130), (343, 14, 131), (290, 131, 51), (104, 343, 290), (344, 103, 285), (189, 285, 53), (15, 344, 189), (345, 54, 190), (133, 190, 14), (53, 345, 133), (346, 0, 134), (286, 134, 54), (103, 346, 286), (281, 283, 102), (43, 347, 281), (123, 202, 347), (348, 67, 147), (179, 147, 9), (43, 348, 179), (349, 20, 203), (282, 203, 67), (102, 349, 282), (277, 279, 101), (52, 350, 277), (132, 145, 350), (351, 68, 148), (188, 148, 15), (52, 351, 188), (352, 23, 204), (278, 204, 68), (101, 352, 278), (353, 100, 273), (149, 273, 69), (16, 353, 149), (354, 85, 165), (205, 165, 3), (69, 354, 205), (355, 29, 221), (274, 221, 85), (100, 355, 274), (269, 271, 99), (46, 356, 269), (126, 147, 356), (357, 64, 200), (182, 200, 11), (46, 357, 182), (358, 21, 144), (270, 144, 64), (99, 358, 270), (265, 267, 98), (55, 359, 265), (135, 148, 359), (360, 71, 151), (191, 151, 1), (55, 360, 191), (361, 17, 207), (266, 207, 71), (98, 361, 266), (261, 263, 97), (33, 362, 261), (113, 151, 362), (363, 69, 205), (169, 205, 3), (33, 363, 169), (364, 16, 149), (262, 149, 69), (97, 364, 262), (257, 259, 96), (40, 365, 257), (120, 150, 365), (366, 66, 202), (176, 202, 7), (40, 366, 176), (367, 19, 146), (258, 146, 66), (96, 367, 258), (253, 255, 95), (72, 368, 253), (152, 210, 368), (369, 75, 155), (208, 155, 24), (72, 369, 208), (370, 26, 211), (254, 211, 75), (95, 370, 254), (249, 251, 94), (65, 371, 249), (145, 157, 371), (158, 250, 78), (22, 372, 158), (201, 249, 372), (214, 211, 26), (78, 373, 214), (250, 248, 373), (245, 247, 93), (61, 374, 245), (197, 158, 374), (375, 79, 159), (141, 159, 21), (61, 375, 141), (376, 27, 215), (246, 215, 79), (93, 376, 246), (377, 92, 241), (144, 241, 64), (21, 377, 144), (378, 76, 212), (200, 212, 11), (64, 378, 200), (379, 25, 156), (242, 156, 76), (92, 379, 242), (237, 239, 91), (80, 380, 237), (160, 218, 380), (381, 83, 163), (216, 163, 28), (80, 381, 216), (382, 30, 219), (238, 219, 83), (91, 382, 238), (233, 235, 90), (37, 383, 233), (117, 165, 383), (384, 86, 166), (173, 166, 5), (37, 384, 173), (385, 28, 222), (234, 222, 86), (90, 385, 234), (229, 231, 89), (70, 386, 229), (150, 166, 386), (167, 230, 87), (18, 387, 167), (206, 229, 387), (223, 219, 30), (87, 388, 223), (230, 228, 388), (225, 227, 88), (57, 389, 225), (193, 167, 389), (390, 84, 220), (137, 220, 16), (57, 390, 137), (391, 31, 164), (226, 164, 84), (88, 391, 226), (224, 217, 81), (88, 392, 224), (227, 223, 392), (228, 163, 83), (89, 393, 228), (231, 222, 393), (232, 160, 80), (90, 394, 232), (235, 221, 394), (236, 161, 81), (91, 395, 236), (239, 162, 395), (396, 74, 240), (243, 240, 92), (79, 396, 243), (244, 209, 73), (93, 397, 244), (247, 214, 397), (248, 155, 75), (94, 398, 248), (251, 213, 398), (252, 153, 73), (95, 399, 252), (255, 154, 399), (256, 138, 58), (96, 400, 256), (259, 206, 400), (260, 136, 56), (97, 401, 260), (263, 207, 401), (264, 143, 63), (98, 402, 264), (267, 204, 402), (268, 140, 60), (99, 403, 268), (271, 203, 403), (404, 82, 272), (275, 272, 100), (84, 404, 275), (276, 142, 62), (101, 405, 276), (279, 201, 405), (280, 139, 59), (102, 406, 280), (283, 146, 406), (407, 34, 284), (287, 284, 103), (55, 407, 287), (408, 53, 288), (291, 288, 104), (52, 408, 291), (292, 152, 72), (105, 409, 292), (295, 156, 409), (410, 50, 296), (299, 296, 106), (49, 410, 299), (411, 47, 300), (303, 300, 107), (46, 411, 303), (412, 44, 304), (307, 304, 108), (43, 412, 307), (413, 41, 308), (311, 308, 109), (40, 413, 311), (414, 38, 312), (315, 312, 110), (37, 414, 315), (415, 35, 316), (319, 316, 111), (33, 415, 319), (169, 3, 171), (173, 5, 174), (176, 7, 177), (179, 9, 180), (182, 11, 183), (185, 13, 186), (409, 156, 25), (188, 15, 189), (191, 1, 114), (134, 0, 168), (168, 32, 134), (32, 112, 36), (134, 32, 54), (112, 2, 172), (172, 36, 112), (36, 116, 39), (116, 4, 175), (175, 39, 116), (39, 119, 42), (119, 6, 178), (178, 42, 119), (42, 122, 45), (122, 8, 181), (181, 45, 122), (45, 125, 48), (125, 10, 184), (184, 48, 125), (48, 128, 51), (128, 12, 187), (51, 131, 190), (131, 14, 190), (128, 187, 51), (42, 45, 48), (36, 39, 54), (54, 39, 51), (54, 32, 36), (190, 54, 51), (51, 42, 48), (137, 16, 192), (56, 136, 199), (136, 17, 199), (137, 192, 56), (18, 193, 138), (193, 57, 138), (57, 137, 56), (63, 143, 198), (143, 23, 198), (56, 199, 63), (57, 56, 58), (58, 138, 57), (139, 19, 194), (194, 58, 59), (63, 58, 56), (62, 142, 197), (142, 22, 197), (63, 198, 62), (58, 63, 62), (59, 139, 194), (20, 195, 140), (195, 59, 60), (60, 140, 195), (141, 21, 196), (196, 60, 61), (62, 59, 58), (61, 141, 196), (62, 197, 61), (59, 62, 61), (406, 146, 19), (405, 201, 22), (164, 31, 162), (403, 203, 20), (402, 204, 23), (401, 207, 17), (400, 206, 18), (399, 154, 27), (398, 213, 24), (397, 214, 26), (215, 27, 154), (395, 162, 31), (394, 221, 29), (393, 222, 28), (392, 223, 30), (224, 81, 161), (225, 88, 226), (389, 167, 87), (388, 228, 83), (387, 229, 89), (386, 166, 86), (232, 80, 216), (233, 90, 234), (383, 165, 85), (236, 81, 217), (237, 91, 238), (380, 218, 82), (240, 74, 210), (241, 92, 242), (159, 79, 243), (244, 73, 153), (245, 93, 246), (374, 158, 78), (373, 248, 75), (372, 249, 94), (371, 157, 77), (252, 73, 209), (253, 95, 254), (368, 210, 74), (256, 58, 194), (257, 96, 258), (365, 150, 70), (260, 56, 192), (261, 97, 262), (362, 151, 71), (264, 63, 199), (265, 98, 266), (359, 148, 68), (268, 60, 196), (269, 99, 270), (356, 147, 67), (272, 82, 218), (273, 100, 274), (220, 84, 275), (276, 62, 198), (277, 101, 278), (350, 145, 65), (280, 59, 195), (281, 102, 282), (347, 202, 66), (284, 34, 170), (285, 103, 286), (135, 55, 287), (288, 53, 133), (289, 104, 290), (132, 52, 291), (292, 72, 208), (293, 105, 294), (338, 212, 76), (296, 50, 130), (297, 106, 298), (129, 49, 299), (300, 47, 127), (301, 107, 302), (126, 46, 303), (304, 44, 124), (305, 108, 306), (123, 43, 307), (308, 41, 121), (309, 109, 310), (120, 40, 311), (312, 38, 118), (313, 110, 314), (117, 37, 315), (316, 35, 115), (317, 111, 318), (113, 33, 319), (320, 319, 111), (114, 320, 317), (1, 113, 320), (321, 318, 32), (170, 321, 168), (34, 317, 321), (322, 115, 2), (318, 322, 112), (111, 316, 322), (323, 315, 110), (171, 323, 313), (3, 117, 323), (324, 314, 36), (115, 324, 172), (35, 313, 324), (325, 118, 4), (314, 325, 116), (110, 312, 325), (326, 311, 109), (174, 326, 309), (5, 120, 326), (327, 310, 39), (118, 327, 175), (38, 309, 327), (328, 121, 6), (310, 328, 119), (109, 308, 328), (329, 307, 108), (177, 329, 305), (7, 123, 329), (330, 306, 42), (121, 330, 178), (41, 305, 330), (331, 124, 8), (306, 331, 122), (108, 304, 331), (332, 303, 107), (180, 332, 301), (9, 126, 332), (333, 302, 45), (124, 333, 181), (44, 301, 333), (334, 127, 10), (302, 334, 125), (107, 300, 334), (335, 299, 106), (183, 335, 297), (11, 129, 335), (336, 298, 48), (127, 336, 184), (47, 297, 336), (337, 130, 12), (298, 337, 128), (106, 296, 337), (293, 338, 295), (49, 129, 338), (129, 11, 212), (339, 294, 77), (185, 339, 157), (49, 293, 339), (340, 208, 24), (294, 340, 213), (105, 292, 340), (341, 291, 104), (186, 341, 289), (13, 132, 341), (342, 290, 51), (130, 342, 187), (50, 289, 342), (343, 133, 14), (290, 343, 131), (104, 288, 343), (344, 287, 103), (189, 344, 285), (15, 135, 344), (345, 286, 54), (133, 345, 190), (53, 285, 345), (346, 170, 0), (286, 346, 134), (103, 284, 346), (281, 347, 283), (43, 123, 347), (123, 7, 202), (348, 282, 67), (179, 348, 147), (43, 281, 348), (349, 195, 20), (282, 349, 203), (102, 280, 349), (277, 350, 279), (52, 132, 350), (132, 13, 145), (351, 278, 68), (188, 351, 148), (52, 277, 351), (352, 198, 23), (278, 352, 204), (101, 276, 352), (353, 275, 100), (149, 353, 273), (16, 220, 353), (354, 274, 85), (205, 354, 165), (69, 273, 354), (355, 218, 29), (274, 355, 221), (100, 272, 355), (269, 356, 271), (46, 126, 356), (126, 9, 147), (357, 270, 64), (182, 357, 200), (46, 269, 357), (358, 196, 21), (270, 358, 144), (99, 268, 358), (265, 359, 267), (55, 135, 359), (135, 15, 148), (360, 266, 71), (191, 360, 151), (55, 265, 360), (361, 199, 17), (266, 361, 207), (98, 264, 361), (261, 362, 263), (33, 113, 362), (113, 1, 151), (363, 262, 69), (169, 363, 205), (33, 261, 363), (364, 192, 16), (262, 364, 149), (97, 260, 364), (257, 365, 259), (40, 120, 365), (120, 5, 150), (366, 258, 66), (176, 366, 202), (40, 257, 366), (367, 194, 19), (258, 367, 146), (96, 256, 367), (253, 368, 255), (72, 152, 368), (152, 25, 210), (369, 254, 75), (208, 369, 155), (72, 253, 369), (370, 209, 26), (254, 370, 211), (95, 252, 370), (249, 371, 251), (65, 145, 371), (145, 13, 157), (158, 372, 250), (22, 201, 372), (201, 65, 249), (214, 373, 211), (78, 250, 373), (250, 94, 248), (245, 374, 247), (61, 197, 374), (197, 22, 158), (375, 246, 79), (141, 375, 159), (61, 245, 375), (376, 153, 27), (246, 376, 215), (93, 244, 376), (377, 243, 92), (144, 377, 241), (21, 159, 377), (378, 242, 76), (200, 378, 212), (64, 241, 378), (379, 210, 25), (242, 379, 156), (92, 240, 379), (237, 380, 239), (80, 160, 380), (160, 29, 218), (381, 238, 83), (216, 381, 163), (80, 237, 381), (382, 217, 30), (238, 382, 219), (91, 236, 382), (233, 383, 235), (37, 117, 383), (117, 3, 165), (384, 234, 86), (173, 384, 166), (37, 233, 384), (385, 216, 28), (234, 385, 222), (90, 232, 385), (229, 386, 231), (70, 150, 386), (150, 5, 166), (167, 387, 230), (18, 206, 387), (206, 70, 229), (223, 388, 219), (87, 230, 388), (230, 89, 228), (225, 389, 227), (57, 193, 389), (193, 18, 167), (390, 226, 84), (137, 390, 220), (57, 225, 390), (391, 161, 31), (226, 391, 164), (88, 224, 391), (224, 392, 217), (88, 227, 392), (227, 87, 223), (228, 393, 163), (89, 231, 393), (231, 86, 222), (232, 394, 160), (90, 235, 394), (235, 85, 221), (236, 395, 161), (91, 239, 395), (239, 82, 162), (396, 154, 74), (243, 396, 240), (79, 215, 396), (244, 397, 209), (93, 247, 397), (247, 78, 214), (248, 398, 155), (94, 251, 398), (251, 77, 213), (252, 399, 153), (95, 255, 399), (255, 74, 154), (256, 400, 138), (96, 259, 400), (259, 70, 206), (260, 401, 136), (97, 263, 401), (263, 71, 207), (264, 402, 143), (98, 267, 402), (267, 68, 204), (268, 403, 140), (99, 271, 403), (271, 67, 203), (404, 162, 82), (275, 404, 272), (84, 164, 404), (276, 405, 142), (101, 279, 405), (279, 65, 201), (280, 406, 139), (102, 283, 406), (283, 66, 146), (407, 114, 34), (287, 407, 284), (55, 191, 407), (408, 189, 53), (291, 408, 288), (52, 188, 408), (292, 409, 152), (105, 295, 409), (295, 76, 156), (410, 186, 50), (299, 410, 296), (49, 185, 410), (411, 183, 47), (303, 411, 300), (46, 182, 411), (412, 180, 44), (307, 412, 304), (43, 179, 412), (413, 177, 41), (311, 413, 308), (40, 176, 413), (414, 174, 38), (315, 414, 312), (37, 173, 414), (415, 171, 35), (319, 415, 316), (33, 169, 415), (416, 423, 422), (417, 423, 425), (416, 422, 427), (416, 427, 429), (416, 429, 426), (417, 425, 432), (418, 424, 434), (419, 428, 436), (420, 430, 438), (421, 431, 440), (417, 432, 435), (418, 434, 437), (419, 436, 439), (420, 438, 441), (421, 440, 433), (440, 431, 441), (431, 420, 441), (438, 430, 439), (430, 419, 439), (436, 428, 437), (428, 418, 437), (434, 424, 435), (424, 417, 435), (432, 425, 433), (425, 421, 433), (426, 431, 421), (426, 429, 431), (429, 420, 431), (429, 430, 420), (429, 427, 430), (427, 419, 430), (427, 428, 419), (427, 422, 428), (422, 418, 428), (425, 426, 421), (425, 423, 426), (423, 416, 426), (422, 424, 418), (422, 423, 424), (423, 417, 424), (442, 455, 454), (443, 455, 457), (442, 454, 459), (442, 459, 461), (442, 461, 458), (443, 457, 464), (444, 456, 466), (445, 460, 468), (446, 462, 470), (447, 463, 472), (443, 464, 467), (444, 466, 469), (445, 468, 471), (446, 470, 473), (447, 472, 465), (448, 474, 479), (449, 475, 481), (450, 476, 482), (451, 477, 483), (452, 478, 480), (480, 483, 453), (480, 478, 483), (478, 451, 483), (483, 482, 453), (483, 477, 482), (477, 450, 482), (482, 481, 453), (482, 476, 481), (476, 449, 481), (481, 479, 453), (481, 475, 479), (475, 448, 479), (479, 480, 453), (479, 474, 480), (474, 452, 480), (465, 478, 452), (465, 472, 478), (472, 451, 478), (473, 477, 451), (473, 470, 477), (470, 450, 477), (471, 476, 450), (471, 468, 476), (468, 449, 476), (469, 475, 449), (469, 466, 475), (466, 448, 475), (467, 474, 448), (467, 464, 474), (464, 452, 474), (472, 473, 451), (472, 463, 473), (463, 446, 473), (470, 471, 450), (470, 462, 471), (462, 445, 471), (468, 469, 449), (468, 460, 469), (460, 444, 469), (466, 467, 448), (466, 456, 467), (456, 443, 467), (464, 465, 452), (464, 457, 465), (457, 447, 465), (458, 463, 447), (458, 461, 463), (461, 446, 463), (461, 462, 446), (461, 459, 462), (459, 445, 462), (459, 460, 445), (459, 454, 460), (454, 444, 460), (457, 458, 447), (457, 455, 458), (455, 442, 458), (454, 456, 444), (454, 455, 456), (455, 443, 456), (484, 497, 496), (485, 497, 499), (484, 496, 501), (484, 501, 503), (484, 503, 500), (485, 499, 506), (486, 498, 508), (487, 502, 510), (488, 504, 512), (489, 505, 514), (485, 506, 509), (486, 508, 511), (487, 510, 513), (488, 512, 515), (489, 514, 507), (490, 516, 521), (491, 517, 523), (492, 518, 524), (493, 519, 525), (494, 520, 522), (522, 525, 495), (522, 520, 525), (520, 493, 525), (525, 524, 495), (525, 519, 524), (519, 492, 524), (524, 523, 495), (524, 518, 523), (518, 491, 523), (523, 521, 495), (523, 517, 521), (517, 490, 521), (521, 522, 495), (521, 516, 522), (516, 494, 522), (507, 520, 494), (507, 514, 520), (514, 493, 520), (515, 519, 493), (515, 512, 519), (512, 492, 519), (513, 518, 492), (513, 510, 518), (510, 491, 518), (511, 517, 491), (511, 508, 517), (508, 490, 517), (509, 516, 490), (509, 506, 516), (506, 494, 516), (514, 515, 493), (514, 505, 515), (505, 488, 515), (512, 513, 492), (512, 504, 513), (504, 487, 513), (510, 511, 491), (510, 502, 511), (502, 486, 511), (508, 509, 490), (508, 498, 509), (498, 485, 509), (506, 507, 494), (506, 499, 507), (499, 489, 507), (500, 505, 489), (500, 503, 505), (503, 488, 505), (503, 504, 488), (503, 501, 504), (501, 487, 504), (501, 502, 487), (501, 496, 502), (496, 486, 502), (499, 500, 489), (499, 497, 500), (497, 484, 500), (496, 498, 486), (496, 497, 498), (497, 485, 498), (526, 539, 538), (527, 539, 541), (526, 538, 543), (526, 543, 545), (526, 545, 542), (527, 541, 548), (528, 540, 550), (529, 544, 552), (530, 546, 554), (531, 547, 556), (527, 548, 551), (528, 550, 553), (529, 552, 555), (530, 554, 557), (531, 556, 549), (532, 558, 563), (533, 559, 565), (534, 560, 566), (535, 561, 567), (536, 562, 564), (564, 567, 537), (564, 562, 567), (562, 535, 567), (567, 566, 537), (567, 561, 566), (561, 534, 566), (566, 565, 537), (566, 560, 565), (560, 533, 565), (565, 563, 537), (565, 559, 563), (559, 532, 563), (563, 564, 537), (563, 558, 564), (558, 536, 564), (549, 562, 536), (549, 556, 562), (556, 535, 562), (557, 561, 535), (557, 554, 561), (554, 534, 561), (555, 560, 534), (555, 552, 560), (552, 533, 560), (553, 559, 533), (553, 550, 559), (550, 532, 559), (551, 558, 532), (551, 548, 558), (548, 536, 558), (556, 557, 535), (556, 547, 557), (547, 530, 557), (554, 555, 534), (554, 546, 555), (546, 529, 555), (552, 553, 533), (552, 544, 553), (544, 528, 553), (550, 551, 532), (550, 540, 551), (540, 527, 551), (548, 549, 536), (548, 541, 549), (541, 531, 549), (542, 547, 531), (542, 545, 547), (545, 530, 547), (545, 546, 530), (545, 543, 546), (543, 529, 546), (543, 544, 529), (543, 538, 544), (538, 528, 544), (541, 542, 531), (541, 539, 542), (539, 526, 542), (538, 540, 528), (538, 539, 540), (539, 527, 540), (568, 581, 580), (569, 581, 583), (568, 580, 585), (568, 585, 587), (568, 587, 584), (569, 583, 590), (570, 582, 592), (571, 586, 594), (572, 588, 596), (573, 589, 598), (569, 590, 593), (570, 592, 595), (571, 594, 597), (572, 596, 599), (573, 598, 591), (574, 600, 605), (575, 601, 607), (576, 602, 608), (577, 603, 609), (578, 604, 606), (606, 609, 579), (606, 604, 609), (604, 577, 609), (609, 608, 579), (609, 603, 608), (603, 576, 608), (608, 607, 579), (608, 602, 607), (602, 575, 607), (607, 605, 579), (607, 601, 605), (601, 574, 605), (605, 606, 579), (605, 600, 606), (600, 578, 606), (591, 604, 578), (591, 598, 604), (598, 577, 604), (599, 603, 577), (599, 596, 603), (596, 576, 603), (597, 602, 576), (597, 594, 602), (594, 575, 602), (595, 601, 575), (595, 592, 601), (592, 574, 601), (593, 600, 574), (593, 590, 600), (590, 578, 600), (598, 599, 577), (598, 589, 599), (589, 572, 599), (596, 597, 576), (596, 588, 597), (588, 571, 597), (594, 595, 575), (594, 586, 595), (586, 570, 595), (592, 593, 574), (592, 582, 593), (582, 569, 593), (590, 591, 578), (590, 583, 591), (583, 573, 591), (584, 589, 573), (584, 587, 589), (587, 572, 589), (587, 588, 572), (587, 585, 588), (585, 571, 588), (585, 586, 571), (585, 580, 586), (580, 570, 586), (583, 584, 573), (583, 581, 584), (581, 568, 584), (580, 582, 570), (580, 581, 582), (581, 569, 582), (610, 788, 785), (614, 789, 829), (619, 790, 783), (620, 791, 781), (625, 792, 842), (615, 793, 827), (617, 830, 887), (624, 799, 744), (612, 800, 826), (618, 835, 895), (626, 806, 846), (628, 807, 849), (630, 808, 853), (633, 809, 855), (635, 810, 858), (637, 811, 861), (639, 812, 864), (640, 813, 868), (610, 814, 822), (617, 815, 830), (611, 816, 845), (613, 817, 823), (622, 818, 837), (621, 819, 872), (616, 820, 832), (619, 821, 833), (610, 754, 788), (614, 750, 789), (619, 746, 790), (620, 745, 791), (625, 825, 792), (615, 831, 793), (615, 827, 794), (613, 823, 885), (611, 845, 886), (623, 839, 797), (621, 836, 888), (624, 751, 799), (612, 843, 800), (624, 844, 751), (610, 822, 891), (612, 826, 892), (614, 829, 893), (616, 832, 894), (626, 848, 806), (628, 761, 807), (630, 762, 808), (633, 767, 809), (635, 770, 810), (637, 773, 811), (639, 776, 812), (640, 777, 813), (610, 785, 814), (617, 876, 815), (611, 877, 816), (613, 738, 817), (622, 748, 818), (621, 749, 819), (616, 784, 820), (619, 783, 821), (731, 912, 911), (731, 913, 912), (693, 873, 914), (730, 915, 910), (730, 916, 915), (694, 874, 917), (729, 918, 909), (729, 919, 918), (659, 839, 920), (728, 921, 908), (728, 922, 921), (658, 838, 923), (727, 924, 907), (727, 925, 924), (648, 828, 926), (726, 927, 906), (726, 928, 927), (697, 787, 929), (725, 930, 905), (725, 931, 930), (696, 786, 932), (724, 933, 904), (724, 934, 933), (695, 875, 935), (723, 936, 903), (723, 937, 936), (687, 867, 938), (722, 939, 902), (722, 940, 939), (686, 866, 941), (721, 942, 901), (721, 943, 942), (683, 863, 944), (720, 945, 900), (720, 946, 945), (680, 860, 947), (719, 948, 899), (719, 949, 948), (677, 857, 950), (718, 951, 898), (718, 952, 951), (672, 852, 953), (717, 954, 897), (717, 955, 954), (671, 851, 956), (716, 957, 896), (716, 958, 957), (668, 758, 959), (714, 960, 804), (714, 961, 960), (652, 742, 962), (713, 963, 803), (713, 964, 963), (649, 739, 965), (712, 966, 802), (712, 967, 966), (646, 736, 968), (711, 969, 801), (711, 970, 969), (642, 732, 971), (661, 972, 841), (661, 973, 972), (664, 754, 974), (710, 975, 890), (710, 976, 975), (663, 753, 977), (709, 978, 889), (709, 979, 978), (661, 841, 980), (708, 981, 798), (708, 982, 981), (656, 746, 983), (707, 984, 887), (707, 985, 984), (659, 749, 986), (706, 987, 796), (706, 988, 987), (665, 755, 989), (705, 990, 795), (705, 991, 990), (643, 733, 992), (704, 993, 884), (704, 994, 993), (647, 737, 995), (703, 996, 883), (703, 997, 996), (651, 741, 998), (702, 999, 882), (702, 1000, 999), (645, 735, 1001), (701, 1002, 881), (701, 1003, 1002), (655, 835, 1004), (700, 1005, 880), (700, 1006, 1005), (656, 836, 1007), (699, 1008, 879), (699, 1009, 1008), (660, 840, 1010), (698, 1011, 878), (698, 1012, 1011), (664, 844, 1013), (653, 1014, 743), (653, 1015, 1014), (731, 911, 1016), (652, 1017, 742), (652, 1018, 1017), (730, 910, 1019), (692, 1020, 782), (692, 1021, 1020), (729, 909, 1022), (657, 1023, 747), (657, 1024, 1023), (728, 908, 1025), (643, 1026, 733), (643, 1027, 1026), (727, 907, 1028), (665, 1029, 755), (665, 1030, 1029), (726, 906, 1031), (650, 1032, 740), (650, 1033, 1032), (725, 905, 1034), (642, 1035, 732), (642, 1036, 1035), (724, 904, 1037), (688, 1038, 778), (688, 1039, 1038), (723, 903, 1040), (684, 1041, 774), (684, 1042, 1041), (722, 902, 1043), (681, 1044, 771), (681, 1045, 1044), (721, 901, 1046), (678, 1047, 768), (678, 1048, 1047), (720, 900, 1049), (675, 1050, 765), (675, 1051, 1050), (719, 899, 1052), (673, 1053, 763), (673, 1054, 1053), (718, 898, 1055), (669, 1056, 759), (669, 1057, 1056), (717, 897, 1058), (666, 1059, 756), (666, 1060, 1059), (716, 896, 1061), (715, 1062, 805), (715, 1063, 1062), (655, 745, 1064), (646, 1065, 736), (646, 1066, 1065), (710, 890, 1067), (654, 1068, 834), (654, 1069, 1068), (709, 889, 1070), (707, 1071, 797), (707, 1072, 1071), (650, 740, 1073), (647, 1074, 737), (647, 1075, 1074), (703, 883, 1076), (662, 1077, 752), (662, 1078, 1077), (702, 882, 1079), (691, 1080, 871), (691, 1081, 1080), (701, 881, 1082), (693, 1083, 873), (693, 1084, 1083), (700, 880, 1085), (649, 1086, 739), (649, 1087, 1086), (699, 879, 1088), (695, 1089, 875), (695, 1090, 1089), (698, 878, 1091), (1091, 868, 688), (1091, 878, 868), (878, 640, 868), (1089, 1091, 688), (1089, 1090, 1091), (1090, 698, 1091), (875, 778, 626), (875, 1089, 778), (1089, 688, 778), (1088, 874, 694), (1088, 879, 874), (879, 632, 874), (1086, 1088, 694), (1086, 1087, 1088), (1087, 699, 1088), (739, 784, 616), (739, 1086, 784), (1086, 694, 784), (1085, 860, 680), (1085, 880, 860), (880, 637, 860), (1083, 1085, 680), (1083, 1084, 1085), (1084, 700, 1085), (873, 770, 635), (873, 1083, 770), (1083, 680, 770), (1082, 859, 679), (1082, 881, 859), (881, 634, 859), (1080, 1082, 679), (1080, 1081, 1082), (1081, 701, 1082), (871, 769, 636), (871, 1080, 769), (1080, 679, 769), (1079, 824, 644), (1079, 882, 824), (882, 639, 824), (1077, 1079, 644), (1077, 1078, 1079), (1078, 702, 1079), (752, 734, 623), (752, 1077, 734), (1077, 644, 734), (1076, 828, 648), (1076, 883, 828), (883, 628, 828), (1074, 1076, 648), (1074, 1075, 1076), (1075, 703, 1076), (737, 738, 613), (737, 1074, 738), (1074, 648, 738), (1073, 794, 704), (1073, 740, 794), (740, 615, 794), (1071, 1073, 704), (1071, 1072, 1073), (1072, 650, 1073), (797, 884, 623), (797, 1071, 884), (1071, 704, 884), (1070, 865, 685), (1070, 889, 865), (889, 638, 865), (1068, 1070, 685), (1068, 1069, 1070), (1069, 709, 1070), (834, 775, 640), (834, 1068, 775), (1068, 685, 775), (1067, 840, 660), (1067, 890, 840), (890, 630, 840), (1065, 1067, 660), (1065, 1066, 1067), (1066, 710, 1067), (736, 750, 614), (736, 1065, 750), (1065, 660, 750), (1064, 838, 658), (1064, 745, 838), (745, 620, 838), (1062, 1064, 658), (1062, 1063, 1064), (1063, 655, 1064), (805, 748, 622), (805, 1062, 748), (1062, 658, 748), (1061, 849, 669), (1061, 896, 849), (896, 628, 849), (1059, 1061, 669), (1059, 1060, 1061), (1060, 716, 1061), (756, 759, 627), (756, 1059, 759), (1059, 669, 759), (1058, 760, 670), (1058, 897, 760), (897, 630, 760), (1056, 1058, 670), (1056, 1057, 1058), (1057, 717, 1058), (759, 850, 627), (759, 1056, 850), (1056, 670, 850), (1055, 855, 675), (1055, 898, 855), (898, 633, 855), (1053, 1055, 675), (1053, 1054, 1055), (1054, 718, 1055), (763, 765, 632), (763, 1053, 765), (1053, 675, 765), (1052, 766, 676), (1052, 899, 766), (899, 634, 766), (1050, 1052, 676), (1050, 1051, 1052), (1051, 719, 1052), (765, 856, 632), (765, 1050, 856), (1050, 676, 856), (1049, 769, 679), (1049, 900, 769), (900, 636, 769), (1047, 1049, 679), (1047, 1048, 1049), (1048, 720, 1049), (768, 859, 634), (768, 1047, 859), (1047, 679, 859), (1046, 772, 682), (1046, 901, 772), (901, 638, 772), (1044, 1046, 682), (1044, 1045, 1046), (1045, 721, 1046), (771, 862, 636), (771, 1044, 862), (1044, 682, 862), (1043, 775, 685), (1043, 902, 775), (902, 640, 775), (1041, 1043, 685), (1041, 1042, 1043), (1042, 722, 1043), (774, 865, 638), (774, 1041, 865), (1041, 685, 865), (1040, 758, 668), (1040, 903, 758), (903, 629, 758), (1038, 1040, 668), (1038, 1039, 1040), (1039, 723, 1040), (778, 848, 626), (778, 1038, 848), (1038, 668, 848), (1037, 753, 663), (1037, 904, 753), (904, 627, 753), (1035, 1037, 663), (1035, 1036, 1037), (1036, 724, 1037), (732, 843, 612), (732, 1035, 843), (1035, 663, 843), (1034, 741, 651), (1034, 905, 741), (905, 631, 741), (1032, 1034, 651), (1032, 1033, 1034), (1033, 725, 1034), (740, 831, 615), (740, 1032, 831), (1032, 651, 831), (1031, 735, 645), (1031, 906, 735), (906, 641, 735), (1029, 1031, 645), (1029, 1030, 1031), (1030, 726, 1031), (755, 825, 625), (755, 1029, 825), (1029, 645, 825), (1028, 787, 697), (1028, 907, 787), (907, 629, 787), (1026, 1028, 697), (1026, 1027, 1028), (1027, 727, 1028), (733, 877, 611), (733, 1026, 877), (1026, 697, 877), (1025, 862, 682), (1025, 908, 862), (908, 636, 862), (1023, 1025, 682), (1023, 1024, 1025), (1024, 728, 1025), (747, 772, 638), (747, 1023, 772), (1023, 682, 772), (1022, 863, 683), (1022, 909, 863), (909, 639, 863), (1020, 1022, 683), (1020, 1021, 1022), (1021, 729, 1022), (782, 773, 637), (782, 1020, 773), (1020, 683, 773), (1019, 780, 690), (1019, 910, 780), (910, 634, 780), (1017, 1019, 690), (1017, 1018, 1019), (1018, 730, 1019), (742, 870, 618), (742, 1017, 870), (1017, 690, 870), (1016, 786, 696), (1016, 911, 786), (911, 633, 786), (1014, 1016, 696), (1014, 1015, 1016), (1015, 731, 1016), (743, 876, 617), (743, 1014, 876), (1014, 696, 876), (1013, 744, 654), (1013, 844, 744), (844, 624, 744), (1011, 1013, 654), (1011, 1012, 1013), (1012, 664, 1013), (878, 834, 640), (878, 1011, 834), (1011, 654, 834), (1010, 853, 673), (1010, 840, 853), (840, 630, 853), (1008, 1010, 673), (1008, 1009, 1010), (1009, 660, 1010), (879, 763, 632), (879, 1008, 763), (1008, 673, 763), (1007, 872, 692), (1007, 836, 872), (836, 621, 872), (1005, 1007, 692), (1005, 1006, 1007), (1006, 656, 1007), (880, 782, 637), (880, 1005, 782), (1005, 692, 782), (1004, 870, 690), (1004, 835, 870), (835, 618, 870), (1002, 1004, 690), (1002, 1003, 1004), (1003, 655, 1004), (881, 780, 634), (881, 1002, 780), (1002, 690, 780), (1001, 866, 686), (1001, 735, 866), (735, 641, 866), (999, 1001, 686), (999, 1000, 1001), (1000, 645, 1001), (882, 776, 639), (882, 999, 776), (999, 686, 776), (998, 851, 671), (998, 741, 851), (741, 631, 851), (996, 998, 671), (996, 997, 998), (997, 651, 998), (883, 761, 628), (883, 996, 761), (996, 671, 761), (995, 885, 705), (995, 737, 885), (737, 613, 885), (993, 995, 705), (993, 994, 995), (994, 647, 995), (884, 795, 623), (884, 993, 795), (993, 705, 795), (992, 886, 706), (992, 733, 886), (733, 611, 886), (990, 992, 706), (990, 991, 992), (991, 643, 992), (795, 796, 623), (795, 990, 796), (990, 706, 796), (989, 842, 662), (989, 755, 842), (755, 625, 842), (987, 989, 662), (987, 988, 989), (988, 665, 989), (796, 752, 623), (796, 987, 752), (987, 662, 752), (986, 888, 708), (986, 749, 888), (749, 621, 888), (984, 986, 708), (984, 985, 986), (985, 659, 986), (887, 798, 617), (887, 984, 798), (984, 708, 798), (983, 833, 653), (983, 746, 833), (746, 619, 833), (981, 983, 653), (981, 982, 983), (982, 656, 983), (798, 743, 617), (798, 981, 743), (981, 653, 743), (980, 837, 657), (980, 841, 837), (841, 622, 837), (978, 980, 657), (978, 979, 980), (979, 661, 980), (889, 747, 638), (889, 978, 747), (978, 657, 747), (977, 850, 670), (977, 753, 850), (753, 627, 850), (975, 977, 670), (975, 976, 977), (976, 663, 977), (890, 760, 630), (890, 975, 760), (975, 670, 760), (974, 891, 711), (974, 754, 891), (754, 610, 891), (972, 974, 711), (972, 973, 974), (973, 664, 974), (841, 801, 622), (841, 972, 801), (972, 711, 801), (971, 892, 712), (971, 732, 892), (732, 612, 892), (969, 971, 712), (969, 970, 971), (970, 642, 971), (801, 802, 622), (801, 969, 802), (969, 712, 802), (968, 893, 713), (968, 736, 893), (736, 614, 893), (966, 968, 713), (966, 967, 968), (967, 646, 968), (802, 803, 622), (802, 966, 803), (966, 713, 803), (965, 894, 714), (965, 739, 894), (739, 616, 894), (963, 965, 714), (963, 964, 965), (964, 649, 965), (803, 804, 622), (803, 963, 804), (963, 714, 804), (962, 895, 715), (962, 742, 895), (742, 618, 895), (960, 962, 715), (960, 961, 962), (961, 652, 962), (804, 805, 622), (804, 960, 805), (960, 715, 805), (959, 757, 667), (959, 758, 757), (758, 629, 757), (957, 959, 667), (957, 958, 959), (958, 668, 959), (896, 847, 628), (896, 957, 847), (957, 667, 847), (956, 852, 672), (956, 851, 852), (851, 631, 852), (954, 956, 672), (954, 955, 956), (955, 671, 956), (897, 762, 630), (897, 954, 762), (954, 672, 762), (953, 764, 674), (953, 852, 764), (852, 631, 764), (951, 953, 674), (951, 952, 953), (952, 672, 953), (898, 854, 633), (898, 951, 854), (951, 674, 854), (950, 858, 678), (950, 857, 858), (857, 635, 858), (948, 950, 678), (948, 949, 950), (949, 677, 950), (899, 768, 634), (899, 948, 768), (948, 678, 768), (947, 861, 681), (947, 860, 861), (860, 637, 861), (945, 947, 681), (945, 946, 947), (946, 680, 947), (900, 771, 636), (900, 945, 771), (945, 681, 771), (944, 864, 684), (944, 863, 864), (863, 639, 864), (942, 944, 684), (942, 943, 944), (943, 683, 944), (901, 774, 638), (901, 942, 774), (942, 684, 774), (941, 867, 687), (941, 866, 867), (866, 641, 867), (939, 941, 687), (939, 940, 941), (940, 686, 941), (902, 777, 640), (902, 939, 777), (939, 687, 777), (938, 779, 689), (938, 867, 779), (867, 641, 779), (936, 938, 689), (936, 937, 938), (937, 687, 938), (903, 869, 629), (903, 936, 869), (936, 689, 869), (935, 846, 666), (935, 875, 846), (875, 626, 846), (933, 935, 666), (933, 934, 935), (934, 695, 935), (904, 756, 627), (904, 933, 756), (933, 666, 756), (932, 854, 674), (932, 786, 854), (786, 633, 854), (930, 932, 674), (930, 931, 932), (931, 696, 932), (905, 764, 631), (905, 930, 764), (930, 674, 764), (929, 869, 689), (929, 787, 869), (787, 629, 869), (927, 929, 689), (927, 928, 929), (928, 697, 929), (906, 779, 641), (906, 927, 779), (927, 689, 779), (926, 847, 667), (926, 828, 847), (828, 628, 847), (924, 926, 667), (924, 925, 926), (925, 648, 926), (907, 757, 629), (907, 924, 757), (924, 667, 757), (923, 781, 691), (923, 838, 781), (838, 620, 781), (921, 923, 691), (921, 922, 923), (922, 658, 923), (908, 871, 636), (908, 921, 871), (921, 691, 871), (920, 734, 644), (920, 839, 734), (839, 623, 734), (918, 920, 644), (918, 919, 920), (919, 659, 920), (909, 824, 639), (909, 918, 824), (918, 644, 824), (917, 856, 676), (917, 874, 856), (874, 632, 856), (915, 917, 676), (915, 916, 917), (916, 694, 917), (910, 766, 634), (910, 915, 766), (915, 676, 766), (914, 857, 677), (914, 873, 857), (873, 635, 857), (912, 914, 677), (912, 913, 914), (913, 693, 914), (911, 767, 633), (911, 912, 767), (912, 677, 767), (821, 913, 731), (821, 783, 913), (783, 693, 913), (820, 916, 730), (820, 784, 916), (784, 694, 916), (819, 919, 729), (819, 749, 919), (749, 659, 919), (818, 922, 728), (818, 748, 922), (748, 658, 922), (817, 925, 727), (817, 738, 925), (738, 648, 925), (816, 928, 726), (816, 877, 928), (877, 697, 928), (815, 931, 725), (815, 876, 931), (876, 696, 931), (814, 934, 724), (814, 785, 934), (785, 695, 934), (813, 937, 723), (813, 777, 937), (777, 687, 937), (812, 940, 722), (812, 776, 940), (776, 686, 940), (811, 943, 721), (811, 773, 943), (773, 683, 943), (810, 946, 720), (810, 770, 946), (770, 680, 946), (809, 949, 719), (809, 767, 949), (767, 677, 949), (808, 952, 718), (808, 762, 952), (762, 672, 952), (807, 955, 717), (807, 761, 955), (761, 671, 955), (806, 958, 716), (806, 848, 958), (848, 668, 958), (894, 961, 714), (894, 832, 961), (832, 652, 961), (893, 964, 713), (893, 829, 964), (829, 649, 964), (892, 967, 712), (892, 826, 967), (826, 646, 967), (891, 970, 711), (891, 822, 970), (822, 642, 970), (751, 973, 661), (751, 844, 973), (844, 664, 973), (800, 976, 710), (800, 843, 976), (843, 663, 976), (799, 979, 709), (799, 751, 979), (751, 661, 979), (888, 982, 708), (888, 836, 982), (836, 656, 982), (797, 985, 707), (797, 839, 985), (839, 659, 985), (886, 988, 706), (886, 845, 988), (845, 665, 988), (885, 991, 705), (885, 823, 991), (823, 643, 991), (794, 994, 704), (794, 827, 994), (827, 647, 994), (793, 997, 703), (793, 831, 997), (831, 651, 997), (792, 1000, 702), (792, 825, 1000), (825, 645, 1000), (791, 1003, 701), (791, 745, 1003), (745, 655, 1003), (790, 1006, 700), (790, 746, 1006), (746, 656, 1006), (789, 1009, 699), (789, 750, 1009), (750, 660, 1009), (788, 1012, 698), (788, 754, 1012), (754, 664, 1012), (833, 1015, 653), (833, 821, 1015), (821, 731, 1015), (832, 1018, 652), (832, 820, 1018), (820, 730, 1018), (872, 1021, 692), (872, 819, 1021), (819, 729, 1021), (837, 1024, 657), (837, 818, 1024), (818, 728, 1024), (823, 1027, 643), (823, 817, 1027), (817, 727, 1027), (845, 1030, 665), (845, 816, 1030), (816, 726, 1030), (830, 1033, 650), (830, 815, 1033), (815, 725, 1033), (822, 1036, 642), (822, 814, 1036), (814, 724, 1036), (868, 1039, 688), (868, 813, 1039), (813, 723, 1039), (864, 1042, 684), (864, 812, 1042), (812, 722, 1042), (861, 1045, 681), (861, 811, 1045), (811, 721, 1045), (858, 1048, 678), (858, 810, 1048), (810, 720, 1048), (855, 1051, 675), (855, 809, 1051), (809, 719, 1051), (853, 1054, 673), (853, 808, 1054), (808, 718, 1054), (849, 1057, 669), (849, 807, 1057), (807, 717, 1057), (846, 1060, 666), (846, 806, 1060), (806, 716, 1060), (895, 1063, 715), (895, 835, 1063), (835, 655, 1063), (826, 1066, 646), (826, 800, 1066), (800, 710, 1066), (744, 1069, 654), (744, 799, 1069), (799, 709, 1069), (887, 1072, 707), (887, 830, 1072), (830, 650, 1072), (827, 1075, 647), (827, 793, 1075), (793, 703, 1075), (842, 1078, 662), (842, 792, 1078), (792, 702, 1078), (781, 1081, 691), (781, 791, 1081), (791, 701, 1081), (783, 1084, 693), (783, 790, 1084), (790, 700, 1084), (829, 1087, 649), (829, 789, 1087), (789, 699, 1087), (785, 1090, 695), (785, 788, 1090), (788, 698, 1090)])
me_cylinder_002.polygons.foreach_set('material_index', [1, 1, 0, 1, 1, 1, 0, 0, 0, 0, 0, 1, 1, 0, 0, 1, 0, 1, 0, 0, 0, 1, 1, 0, 1, 0, 0, 0, 0, 1, 1, 1, 1, 1, 1, 0, 1, 1, 1, 1, 0, 0, 1, 0, 0, 1, 1, 1, 1, 0, 1, 1, 0, 0, 1, 0, 0, 0, 1, 0, 0, 0, 1, 0, 1, 1, 0, 0, 0, 1, 1, 1, 1, 1, 1, 1, 0, 0, 0, 1, 0, 1, 1, 1, 0, 0, 1, 0, 0, 0, 0, 1, 0, 0, 1, 1, 0, 0, 0, 1, 0, 0, 0, 1, 0, 0, 1, 0, 1, 0, 0, 1, 0, 1, 0, 0, 1, 1, 0, 1, 0, 1, 1, 1, 0, 1, 1, 0, 1, 0, 0, 0, 0, 1, 1, 1, 1, 0, 1, 0, 1, 0, 1, 0, 0, 1, 1, 1, 0, 0, 0, 0, 0, 0, 1, 1, 1, 0, 0, 1, 1, 1, 1, 0, 0, 0, 0, 1, 0, 1, 0, 0, 0, 0, 1, 0, 0, 0, 1, 1, 1, 1, 0, 0, 1, 1, 0, 0, 1, 0, 0, 1, 1, 1, 0, 0, 0, 1, 1, 0, 1, 0, 0, 0, 1, 1, 1, 0, 1, 1, 0, 0, 0, 0, 0, 1, 1, 1, 1, 0, 0, 0, 0, 0, 0, 0, 1, 0, 1, 0, 0, 1, 1, 0, 1, 1, 0, 0, 1, 0, 0, 0, 1, 1, 0, 1, 0, 0, 1, 1, 0, 1, 0, 1, 0, 0, 1, 0, 0, 1, 1, 1, 1, 1, 1, 1, 0, 1, 1, 1, 0, 1, 0, 0, 1, 0, 1, 0, 1, 0, 0, 0, 0, 0, 0, 0, 1, 0, 1, 0, 0, 1, 1, 1, 1, 0, 1, 0, 0, 1, 1, 0, 1, 0, 0, 0, 1, 0, 0, 0, 1, 1, 0, 1, 0, 1, 1, 0, 0, 0, 0, 0, 1, 0, 1, 1, 1, 0, 1, 1, 0, 1, 0, 0, 1, 0, 1, 1, 1, 1, 1, 0, 1, 0, 1, 0, 0, 0, 1, 0, 0, 0, 0, 0, 1, 0, 0, 0, 0, 0, 1, 1, 0, 1, 1, 0, 0, 0, 1, 1, 0, 1, 1, 0, 0, 0, 0, 1, 1, 0, 1, 0, 0, 0, 1, 0, 1, 0, 1, 0, 1, 0, 1, 0, 1, 0, 1, 0, 1, 0, 1, 0, 1, 0, 1, 1, 1, 1, 0, 1, 1, 1, 1, 1, 0, 0, 0, 0, 1, 0, 0, 0, 0, 0, 0, 0, 0, 1, 0, 0, 1, 1, 1, 1, 0, 1, 1, 1, 1, 0, 0, 0, 0, 1, 0, 1, 1, 1, 0, 1, 1, 0, 1, 1, 0, 1, 0, 0, 1, 1, 1, 0, 0, 0, 0, 1, 1, 0, 1, 0, 1, 0, 1, 0, 0, 0, 1, 1, 1, 0, 0, 1, 0, 1, 1, 1, 1, 0, 1, 1, 1, 1, 1, 0, 1, 0, 0, 0, 0, 0, 0, 0, 0, 1, 0, 0, 0, 1, 1, 1, 0, 0, 0, 1, 1, 0, 0, 0, 1, 1, 0, 1, 0, 0, 1, 1, 1, 0, 1, 1, 0, 0, 1, 0, 0, 0, 0, 1, 0, 0, 0, 1, 0, 0, 1, 0, 0, 0, 0, 0, 1, 1, 1, 0, 1, 1, 1, 0, 0, 0, 0, 0, 0, 0, 1, 1, 0, 1, 1, 0, 1, 1, 1, 0, 0, 0, 1, 1, 0, 1, 0, 1, 0, 1, 1, 1, 1, 1, 1, 0, 1, 0, 1, 0, 1, 1, 0, 0, 0, 0, 0, 1, 0, 0, 0, 1, 1, 1, 0, 1, 1, 1, 1, 1, 1, 1, 0, 0, 1, 0, 0, 1, 1, 1, 0, 1, 0, 1, 1, 1, 1, 0, 0, 0, 0, 0, 1, 0, 0, 1, 1, 1, 0, 0, 0, 1, 0, 0, 0, 1, 1, 1, 1, 1, 1, 1, 0, 0, 0, 1, 1, 0, 1, 0, 0, 1, 0, 1, 0, 1, 0, 1, 0, 1, 0, 1, 0, 1, 0, 1, 1, 1, 0, 1, 0, 0, 1, 1, 1, 0, 0, 1, 0, 0, 1, 1, 1, 1, 1, 1, 1, 0, 0, 0, 1, 1, 1, 0, 0, 1, 1, 0, 0, 0, 0, 1, 0, 0, 0, 1, 0, 1, 0, 0, 1, 0, 0, 0, 0, 0, 0, 1, 1, 1, 1, 0, 1, 0, 0, 0, 1, 0, 1, 0, 0, 0, 0, 0, 1, 1, 0, 0, 1, 0, 1, 1, 1, 1, 0, 0, 1, 0, 0, 1, 1, 0, 0, 0, 0, 1, 1, 1, 1, 1, 1, 1, 1, 1, 0, 1, 0, 1, 1, 0, 0, 1, 1, 1, 0, 1, 0, 1, 1, 1, 0, 1, 1, 0, 1, 1, 1, 1, 0, 0, 0, 0, 0, 0, 1, 1, 0, 0, 0, 0, 1, 1, 0, 1, 0, 1, 1, 1, 1, 0, 0, 1, 0, 0, 4, 2, 4, 3, 4, 3, 4, 3, 3, 4, 2, 4, 3, 4, 3, 4, 4, 3, 3, 4, 3, 3, 2, 4, 4, 3, 3, 4, 4, 4, 3, 4, 3, 3, 4, 4, 4, 4, 2, 4, 1, 1, 1, 1, 1, 1, 1, 1, 1, 1, 1, 1, 1, 1, 1, 1, 1, 1, 1, 1, 1, 1, 1, 1, 1, 1, 1, 1, 1, 1, 1, 1, 1, 1, 1, 1, 1, 1, 1, 1, 1, 1, 1, 1, 1, 1, 1, 1, 1, 1, 1, 1, 1, 1, 1, 1, 1, 1, 1, 1, 1, 1, 1, 1, 1, 1, 1, 1, 1, 1, 1, 1, 1, 1, 1, 1, 1, 1, 1, 1, 1, 1, 1, 1, 1, 1, 1, 1, 1, 1, 1, 1, 1, 1, 1, 1, 1, 1, 1, 1, 1, 1, 1, 1, 1, 1, 1, 1, 1, 1, 1, 1, 1, 1, 1, 1, 1, 1, 1, 1, 1, 1, 1, 1, 1, 1, 1, 1, 1, 1, 1, 1, 1, 1, 1, 1, 1, 1, 1, 1, 1, 1, 1, 1, 1, 1, 1, 1, 1, 1, 1, 1, 1, 1, 1, 1, 1, 1, 1, 1, 3, 3, 3, 3, 3, 3, 3, 3, 3, 3, 3, 3, 3, 3, 3, 3, 3, 3, 3, 3, 3, 3, 3, 3, 3, 3, 3, 3, 3, 3, 3, 3, 3, 3, 3, 3, 3, 3, 3, 3, 3, 3, 3, 3, 3, 3, 3, 3, 3, 3, 3, 3, 3, 3, 3, 3, 3, 3, 3, 3, 3, 3, 3, 3, 3, 3, 3, 3, 3, 3, 3, 3, 3, 3, 3, 3, 3, 3, 3, 3, 3, 3, 3, 3, 3, 3, 3, 3, 3, 3, 3, 3, 3, 3, 3, 3, 3, 3, 3, 3, 3, 3, 3, 3, 3, 3, 3, 3, 3, 3, 3, 3, 3, 3, 3, 3, 3, 3, 3, 3, 3, 3, 3, 3, 3, 3, 3, 3, 3, 3, 3, 3, 3, 3, 3, 3, 3, 3, 3, 3, 3, 3, 3, 3, 3, 3, 3, 3, 3, 3, 3, 3, 3, 3, 3, 3, 3, 3, 3, 3, 0, 0, 0, 0, 0, 0, 0, 0, 0, 0, 0, 0, 0, 0, 0, 0, 0, 0, 0, 0, 0, 0, 0, 0, 0, 0, 0, 0, 0, 0, 0, 0, 0, 0, 0, 0, 0, 0, 0, 0, 0, 0, 0, 0, 0, 0, 0, 0, 0, 0, 0, 0, 0, 0, 0, 0, 0, 0, 0, 0, 0, 0, 0, 0, 0, 0, 0, 0, 0, 0, 0, 0, 0, 0, 0, 0, 0, 0, 0, 0, 0, 0, 0, 0, 0, 0, 0, 0, 0, 0, 0, 0, 0, 0, 0, 0, 0, 0, 0, 0, 0, 0, 0, 0, 0, 0, 0, 0, 0, 0, 0, 0, 0, 0, 0, 0, 0, 0, 0, 0, 0, 0, 0, 0, 0, 0, 0, 0, 0, 0, 0, 0, 0, 0, 0, 0, 0, 0, 0, 0, 0, 0, 0, 0, 0, 0, 0, 0, 0, 0, 0, 0, 0, 0, 0, 0, 0, 0, 0, 0, 0, 0, 0, 0, 0, 0, 0, 0, 0, 0, 0, 0, 0, 0, 0, 0, 0, 0, 0, 0, 0, 0, 0, 0, 0, 0, 0, 0, 0, 0, 0, 0, 0, 0, 0, 0, 0, 0, 0, 0, 0, 0, 0, 0, 0, 0, 0, 0, 0, 0, 0, 0, 0, 0, 0, 0, 0, 0, 0, 0, 0, 0, 0, 0, 0, 0, 0, 0, 0, 0, 0, 0, 0, 0, 0, 0, 0, 0, 0, 0, 0, 0, 0, 0, 0, 0, 0, 0, 0, 0, 0, 0, 0, 0, 0, 0, 0, 0, 0, 0, 0, 0, 0, 0, 0, 0, 0, 0, 0, 0, 0, 0, 0, 0, 0, 0, 0, 0, 0, 0, 0, 0, 0, 0, 0, 0, 0, 0, 0, 0, 0, 0, 0, 0, 0, 0, 0, 0, 0, 0, 0, 0, 0, 0, 0, 0, 0, 0, 0, 0, 0, 0, 0, 0, 0, 0, 0, 0, 0, 0, 0, 0, 0, 0, 0, 0, 0, 0, 0, 0, 0, 0, 0, 0, 0, 0, 0, 0, 0, 0, 0, 0, 0, 0, 0, 0, 0, 0, 0, 0, 0, 0, 0, 0, 0, 0, 0, 0, 0, 0, 0, 0, 0, 0, 0, 0, 0, 0, 0, 0, 0, 0, 0, 0, 0, 0, 0, 0, 0, 0, 0, 0, 0, 0, 0, 0, 0, 0, 0, 0, 0, 0, 0, 0, 0, 0, 0, 0, 0, 0, 0, 0, 0, 0, 0, 0, 0, 0, 0, 0, 0, 0, 0, 0, 0, 0, 0, 0, 0, 0, 0, 0, 0, 0, 0, 0, 0, 0, 0, 0, 0, 0, 0, 0, 0, 0, 0, 0, 0, 0, 0, 0, 0, 0, 0, 0, 0, 0, 0, 0, 0, 0, 0, 0, 0, 0, 0, 0, 0, 0, 0, 0, 0, 0, 0, 0, 0, 0, 0, 0, 0, 0, 0, 0, 0, 0, 0, 0, 0, 0, 0, 0, 0, 0, 0, 0, 0, 0, 0, 0, 0, 0, 0, 0, 0, 0, 0, 0, 0, 0, 0, 0, 0, 0, 0, 0, 0, 0, 0, 0, 0, 0, 0, 0, 0, 0, 0, 0, 0, 0, 0, 0, 0, 0, 0, 0, 0, 0, 0, 0, 0, 0, 0, 0, 0, 0, 0, 0, 0, 0, 0, 0, 0, 0, 0, 0, 0, 0, 0, 0, 0, 0, 0, 0, 0, 0, 0, 0, 0, 0, 0, 0, 0, 0, 0, 0, 0, 0, 0, 0, 0, 0, 0, 0, 0, 0, 0, 0, 0, 0, 0, 0, 0, 0, 0, 0, 0, 0, 0, 0, 0, 0, 0, 0, 0, 0, 0, 0, 0, 0, 0, 0, 0, 0, 0, 0, 0, 0, 0, 0, 0, 0, 0, 0, 0, 0, 0, 0, 0, 0, 0, 0, 0, 0, 0, 0, 0, 0, 0, 0, 0, 0, 0, 0, 0, 0, 0, 0, 0, 0, 0, 0, 0, 0, 0, 0, 0, 0, 0, 0, 0, 0, 0, 0, 0, 0, 0, 0, 0, 0, 0, 0, 0, 0, 0, 0, 0, 0, 0, 0, 0, 0, 0, 0, 0, 0, 0, 0, 0, 0, 0, 0, 0, 0, 0, 0, 0, 0, 0, 0, 0, 0, 0, 0, 0, 0, 0, 0, 0, 0, 0, 0, 0, 0, 0, 0, 0, 0, 0, 0, 0, 0, 0, 0, 0, 0, 0, 0, 0, 0, 0, 0, 0, 0, 0, 0, 0, 0, 0, 0, 0, 0, 0, 0, 0, 0, 0, 0, 0, 0, 0, 0, 0, 0, 0, 0, 0, 0, 0, 0, 0, 0, 0, 0, 0, 0, 0, 0, 0, 0, 0, 0, 0, 0, 0, 0, 0, 0, 0, 0, 0, 0, 0, 0, 0, 0, 0, 0, 0, 0, 0, 0, 0, 0, 0, 0, 0, 0, 0, 0, 0, 0, 0, 0, 0, 0, 0, 0, 0, 0, 0, 0, 0, 0, 0, 0, 0, 0, 0, 0, 0, 0, 0, 0, 0, 0, 0, 0, 0, 0, 0, 0, 0, 0, 0, 0, 0, 0, 0, 0, 0, 0, 0, 0, 0, 0, 0, 0, 0, 0, 0, 0, 0, 0, 0, 0, 0, 0, 0, 0, 0, 0, 0, 0, 0, 0, 0, 0, 0, 0, 0, 0, 0, 0, 0, 0, 0, 0, 0, 0, 0, 0, 0, 0, 0, 0, 0, 0, 0, 0, 0, 0, 0, 0, 0, 0, 0, 0, 0, 0, 0, 0, 0, 0, 0, 0, 0, 0, 0, 0, 0, 0, 0, 0, 0, 0, 0, 0, 0, 0, 0, 0, 0, 0, 0, 0, 0, 0, 0, 0, 0, 0, 0, 0, 0, 0, 0, 0, 0, 0, 0, 0, 0, 0, 0, 0, 0, 0, 0, 0, 0, 0, 0, 0, 0, 0, 0, 0, 0, 0, 0, 0, 0, 0, 0, 0, 0, 0, 0, 0])
me_cylinder_002.materials.append(mat_basuracolor)
me_cylinder_002.materials.append(mat_ojobasura)
me_cylinder_002.materials.append(mat_boca)
me_cylinder_002.materials.append(mat_ojoamarillo)
me_cylinder_002.materials.append(mat_material_001)
me_cylinder_002.use_remesh_preserve_volume = False
me_cylinder_002.use_remesh_preserve_attributes = False
me_cylinder_002.use_mirror_vertex_groups = False
me_cylinder_002.update()

# ---- objects
ob_cylinder_001 = bpy.data.objects.new('Cylinder.001', me_cylinder_002)

# ---- transforms, parenting, visibility, modifiers, constraints
ob_cylinder_001.location = (0.0, 0.0, 3.491)
ob_cylinder_001.scale = (1.73, 1.73, 0.2665)
ob_cylinder_001.lineart.crease_threshold = 0.0

# ---- collection membership
col_collection_1.objects.link(ob_cylinder_001)

# ---- scene / render settings (as saved in the file)
scene.frame_start = 1; scene.frame_end = 250; scene.frame_set(1)
scene.render.engine = 'BLENDER_EEVEE_NEXT'
scene.render.resolution_percentage = 50
scene.render.dither_intensity = 0.0
scene.cycles.use_denoising = False
scene.cycles.samples = 128
scene.cycles.sampling_pattern = 'TABULATED_SOBOL'
scene.cycles.use_adaptive_sampling = False
scene.cycles.use_light_tree = False
scene.cycles.blur_glossy = 0.0
scene.cycles.sample_clamp_indirect = 0.0
scene.view_settings.view_transform = 'Standard'
bpy.context.view_layer.update()

# ---- added for rendering (the .blend has no active camera and no usable light): camera, sun
cam_auto = bpy.data.cameras.new('AutoCamera')
cam_auto.lens = 50.0
cam_auto.sensor_width = 36.0
cam_auto.clip_end = 1000.0
ob_auto_camera = bpy.data.objects.new('AutoCamera', cam_auto)
scene.collection.objects.link(ob_auto_camera)
ob_auto_camera.location = (6.87317, -8.17573, 8.53203)
ob_auto_camera.rotation_euler = (1.09748, -7.21219e-08, 0.694738)
scene.camera = ob_auto_camera
light_auto_sun = bpy.data.lights.new('AutoSun', 'SUN')
light_auto_sun.energy = 3.0
light_auto_sun.angle = 0.0523599
ob_auto_sun = bpy.data.objects.new('AutoSun', light_auto_sun)
scene.collection.objects.link(ob_auto_sun)
ob_auto_sun.rotation_euler = (0.872665, 0.174533, 0.523599)
bpy.context.view_layer.update()
